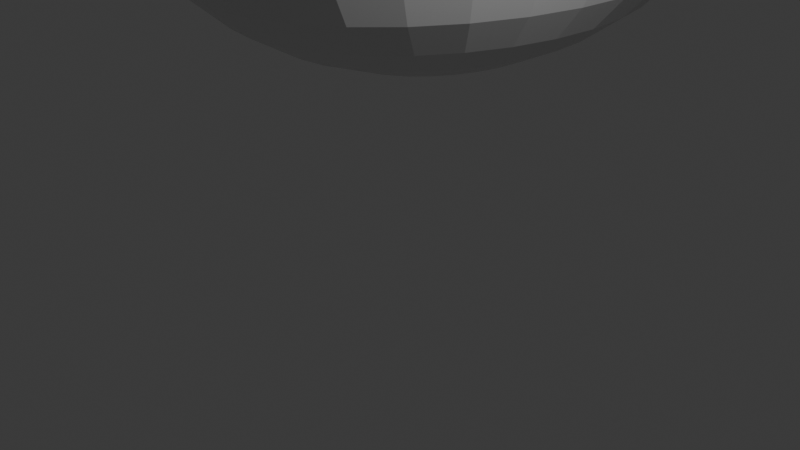 # Source: premek-first.blend  (saved by Blender 5.1.29; exported with 4.5.12 LTS)
import bpy
from mathutils import Matrix  # noqa: F401  (used for matrix-valued properties, if any)

bpy.ops.wm.read_factory_settings(use_empty=True)
scene = bpy.context.scene
scene.name = 'Scene'

# ---- collections
col_collection = bpy.data.collections.new('Collection'); scene.collection.children.link(col_collection)

# ---- materials (node trees are filled in below, after node groups)
mat_material = bpy.data.materials.new('Material')
mat_material.alpha_threshold = 0.0
mat_material.use_backface_culling_lightprobe_volume = False
mat_material.roughness = 0.5
mat_material.line_color = (0.0, 0.0, 0.0, 1.0)

# ---- material node trees
mat_material.use_nodes = True; mat_material.node_tree.nodes.clear()
_N = mat_material.node_tree.nodes; _L = mat_material.node_tree.links
n0 = _N.new('ShaderNodeOutputMaterial'); n0.name = 'Material Output'; n0.location = (200, 100)
n1 = _N.new('ShaderNodeBsdfPrincipled'); n1.name = 'Principled BSDF'; n1.location = (-200, 100)
_L.new(n1.outputs[0], n0.inputs[0])
n0.is_active_output = True

# ---- world
world_world = bpy.data.worlds.new('World'); scene.world = world_world
world_world.use_nodes = True; world_world.node_tree.nodes.clear()
_N = world_world.node_tree.nodes; _L = world_world.node_tree.links
n0 = _N.new('ShaderNodeOutputWorld'); n0.name = 'World Output'; n0.location = (200, 100)
n1 = _N.new('ShaderNodeBackground'); n1.name = 'Background'; n1.location = (-200, 100)
n1.inputs[0].default_value = (0.05088, 0.05088, 0.05088, 1.0)
_L.new(n1.outputs[0], n0.inputs[0])
n0.is_active_output = True
world_world.color = (0.05088, 0.05088, 0.05088)
world_world.sun_shadow_jitter_overblur = 0.0

# ---- cameras
cam_camera = bpy.data.cameras.new('Camera')
cam_camera.clip_end = 100.0
cam_camera.ortho_scale = 7.314

# ---- lights
light_light = bpy.data.lights.new('Light', 'POINT')
light_light.energy = 1000.0
light_light.shadow_soft_size = 0.1

# ---- meshes
me_cube = bpy.data.meshes.new('Cube')
me_cube.from_pydata([(-3.396, 4.11, 0.0), (1.0, 1.0, -1.0), (-1.0, 1.0, 1.0), (-0.5, 0.5, 1.391), (0.0, 1.0, -1.0), (-3.396, 8.068, 1.458), (-3.396, 8.507, 2.025), (-3.396, 8.778, 2.64), (-3.396, 8.87, 3.28), (-3.396, 8.778, 3.92), (-3.396, 6.754, 6.007), (-3.396, 4.11, 6.56), (-3.258, 5.021, 0.06303), (-3.124, 5.897, 0.2497), (-3.002, 6.704, 0.5528), (-2.894, 7.411, 0.9607), (-2.806, 7.992, 1.458), (-2.74, 8.423, 2.025), (-2.7, 8.689, 2.64), (-2.686, 8.778, 3.28), (-2.7, 8.689, 3.92), (-2.74, 8.423, 4.535), (-2.806, 7.992, 5.102), (-2.894, 7.411, 5.599), (-3.002, 6.704, 6.007), (-3.124, 5.897, 6.311), (-3.258, 5.021, 6.497), (-3.124, 4.968, 0.06303), (-2.863, 5.793, 0.2497), (-2.623, 6.553, 0.5528), (-2.412, 7.22, 0.9607), (-2.239, 7.766, 1.458), (-2.11, 8.173, 2.025), (-2.031, 8.423, 2.64), (-2.004, 8.507, 3.28), (-2.031, 8.423, 3.92), (-2.11, 8.173, 4.535), (-2.239, 7.766, 5.102), (-2.412, 7.22, 5.599), (-2.623, 6.553, 6.007), (-2.863, 5.793, 6.311), (-3.124, 4.968, 6.497), (-3.002, 4.882, 0.06303), (-2.623, 5.625, 0.2497), (-2.273, 6.309, 0.5528), (-1.967, 6.909, 0.9607), (-1.716, 7.401, 1.458), (-1.529, 7.766, 2.025), (-1.414, 7.992, 2.64), (-1.375, 8.068, 3.28), (-1.414, 7.992, 3.92), (-1.529, 7.766, 4.535), (-1.716, 7.401, 5.102), (-1.967, 6.909, 5.599), (-2.273, 6.309, 6.007), (-2.623, 5.625, 6.311), (-3.002, 4.882, 6.497), (-2.894, 4.767, 0.06303), (-2.412, 5.398, 0.2497), (-1.967, 5.98, 0.5528), (-1.578, 6.49, 0.9607), (-1.258, 6.909, 1.458), (-1.02, 7.22, 2.025), (-0.8737, 7.411, 2.64), (-0.8243, 7.476, 3.28), (-0.8737, 7.411, 3.92), (-1.02, 7.22, 4.535), (-1.258, 6.909, 5.102), (-1.578, 6.49, 5.599), (-1.967, 5.98, 6.007), (-2.412, 5.398, 6.311), (-2.894, 4.767, 6.497), (-2.806, 4.626, 0.06303), (-2.239, 5.122, 0.2497), (-1.716, 5.579, 0.5528), (-1.258, 5.98, 0.9607), (-0.8816, 6.309, 1.458), (-0.6022, 6.553, 2.025), (-0.4301, 6.704, 2.64), (-0.372, 6.754, 3.28), (-0.4301, 6.704, 3.92), (-0.6022, 6.553, 4.535), (-0.8816, 6.309, 5.102), (-1.258, 5.98, 5.599), (-1.716, 5.579, 6.007), (-2.239, 5.122, 6.311), (-2.806, 4.626, 6.497), (-2.74, 4.466, 0.06303), (-2.11, 4.807, 0.2497), (-1.529, 5.122, 0.5528), (-1.02, 5.398, 0.9607), (-0.6022, 5.625, 1.458), (-0.2917, 5.793, 2.025), (-0.1005, 5.897, 2.64), (-0.03593, 5.932, 3.28), (-0.1005, 5.897, 3.92), (-0.2917, 5.793, 4.535), (-0.6022, 5.625, 5.102), (-1.02, 5.398, 5.599), (-1.529, 5.122, 6.007), (-2.11, 4.807, 6.311), (-2.74, 4.466, 6.497), (-2.7, 4.291, 0.06303), (-2.031, 4.466, 0.2497), (-1.414, 4.626, 0.5528), (-0.8737, 4.767, 0.9607), (-0.4301, 4.882, 1.458), (-0.1005, 4.968, 2.025), (0.1025, 5.021, 2.64), (0.171, 5.039, 3.28), (0.1025, 5.021, 3.92), (-0.1005, 4.968, 4.535), (-0.4301, 4.882, 5.102), (-0.8737, 4.767, 5.599), (-1.414, 4.626, 6.007), (-2.031, 4.466, 6.311), (-2.7, 4.291, 6.497), (-2.686, 4.11, 0.06303), (-2.004, 4.11, 0.2497), (-1.375, 4.11, 0.5528), (-0.8243, 4.11, 0.9607), (-0.372, 4.11, 1.458), (-0.03593, 4.11, 2.025), (0.171, 4.11, 2.64), (0.2409, 4.11, 3.28), (0.171, 4.11, 3.92), (-0.03593, 4.11, 4.535), (-0.372, 4.11, 5.102), (-0.8243, 4.11, 5.599), (-1.375, 4.11, 6.007), (-2.004, 4.11, 6.311), (-2.686, 4.11, 6.497), (-2.7, 3.929, 0.06303), (-2.031, 3.755, 0.2497), (-1.414, 3.594, 0.5528), (-0.8737, 3.454, 0.9607), (-0.4301, 3.338, 1.458), (-0.1005, 3.252, 2.025), (0.1025, 3.2, 2.64), (0.171, 3.182, 3.28), (0.1025, 3.2, 3.92), (-0.1005, 3.252, 4.535), (-0.4301, 3.338, 5.102), (-0.8737, 3.454, 5.599), (-1.414, 3.594, 6.007), (-2.031, 3.755, 6.311), (-2.7, 3.929, 6.497), (-2.74, 3.755, 0.06303), (-2.11, 3.413, 0.2497), (-1.529, 3.098, 0.5528), (-1.02, 2.822, 0.9607), (-0.6022, 2.596, 1.458), (-0.2917, 2.428, 2.025), (-0.1005, 2.324, 2.64), (-0.03593, 2.289, 3.28), (-0.1005, 2.324, 3.92), (-0.2917, 2.428, 4.535), (-0.6022, 2.596, 5.102), (-1.02, 2.822, 5.599), (-1.529, 3.098, 6.007), (-2.11, 3.413, 6.311), (-2.74, 3.755, 6.497), (-2.806, 3.594, 0.06303), (-2.239, 3.098, 0.2497), (-1.716, 2.641, 0.5528), (-1.258, 2.241, 0.9607), (-0.8816, 1.912, 1.458), (-0.6022, 1.667, 2.025), (-0.4301, 1.517, 2.64), (-0.372, 1.466, 3.28), (-0.4301, 1.517, 3.92), (-0.6022, 1.667, 4.535), (-0.8816, 1.912, 5.102), (-1.258, 2.241, 5.599), (-1.716, 2.641, 6.007), (-2.239, 3.098, 6.311), (-2.806, 3.594, 6.497), (-2.894, 3.454, 0.06303), (-2.412, 2.822, 0.2497), (-1.967, 2.241, 0.5528), (-1.578, 1.731, 0.9607), (-1.258, 1.312, 1.458), (-1.02, 1.001, 2.025), (-0.8737, 0.8096, 2.64), (-0.8243, 0.7449, 3.28), (-0.8737, 0.8096, 3.92), (-1.02, 1.001, 4.535), (-1.258, 1.312, 5.102), (-1.578, 1.731, 5.599), (-1.967, 2.241, 6.007), (-2.412, 2.822, 6.311), (-2.894, 3.454, 6.497), (-3.002, 3.338, 0.06303), (-2.623, 2.596, 0.2497), (-2.273, 1.912, 0.5528), (-1.967, 1.312, 0.9607), (-1.716, 0.8199, 1.458), (-1.529, 0.4542, 2.025), (-1.414, 0.229, 2.64), (-1.375, 0.153, 3.28), (-1.414, 0.229, 3.92), (-1.529, 0.4542, 4.535), (-1.716, 0.8199, 5.102), (-1.967, 1.312, 5.599), (-2.273, 1.912, 6.007), (-2.623, 2.596, 6.311), (-3.002, 3.338, 6.497), (-3.124, 3.252, 0.06303), (-2.863, 2.428, 0.2497), (-2.623, 1.667, 0.5528), (-2.412, 1.001, 0.9607), (-2.239, 0.4542, 1.458), (-2.11, 0.0479, 2.025), (-2.031, -0.2023, 2.64), (-2.004, -0.2868, 3.28), (-2.031, -0.2023, 3.92), (-2.11, 0.0479, 4.535), (-2.239, 0.4542, 5.102), (-2.412, 1.001, 5.599), (-2.623, 1.667, 6.007), (-2.863, 2.428, 6.311), (-3.124, 3.252, 6.497), (-3.258, 3.2, 0.06303), (-3.124, 2.324, 0.2497), (-3.002, 1.517, 0.5528), (-2.894, 0.8096, 0.9607), (-2.806, 0.229, 1.458), (-2.74, -0.2023, 2.025), (-2.7, -0.468, 2.64), (-2.686, -0.5576, 3.28), (-2.7, -0.468, 3.92), (-2.74, -0.2023, 4.535), (-2.806, 0.229, 5.102), (-2.894, 0.8096, 5.599), (-3.002, 1.517, 6.007), (-3.124, 2.324, 6.311), (-3.258, 3.2, 6.497), (-3.396, 3.182, 0.06303), (-3.396, 2.289, 0.2497), (-3.396, 1.466, 0.5528), (-3.396, 0.7449, 0.9607), (-3.396, 0.153, 1.458), (-3.396, -0.2868, 2.025), (-3.396, -0.5576, 2.64), (-3.396, -0.6491, 3.28), (-3.396, -0.5576, 3.92), (-3.396, -0.2868, 4.535), (-3.396, 0.153, 5.102), (-3.396, 0.7449, 5.599), (-3.396, 1.466, 6.007), (-3.396, 2.289, 6.311), (-3.396, 3.182, 6.497), (-3.534, 3.2, 0.06303), (-3.667, 2.324, 0.2497), (-3.79, 1.517, 0.5528), (-3.898, 0.8096, 0.9607), (-3.986, 0.229, 1.458), (-4.051, -0.2023, 2.025), (-4.092, -0.468, 2.64), (-4.105, -0.5576, 3.28), (-4.092, -0.468, 3.92), (-4.051, -0.2023, 4.535), (-3.986, 0.229, 5.102), (-3.898, 0.8096, 5.599), (-3.79, 1.517, 6.007), (-3.667, 2.324, 6.311), (-3.534, 3.2, 6.497), (-3.667, 3.252, 0.06303), (-3.929, 2.428, 0.2497), (-4.169, 1.667, 0.5528), (-4.38, 1.001, 0.9607), (-4.553, 0.4542, 1.458), (-4.682, 0.0479, 2.025), (-4.761, -0.2023, 2.64), (-4.788, -0.2868, 3.28), (-4.761, -0.2023, 3.92), (-4.682, 0.0479, 4.535), (-4.553, 0.4542, 5.102), (-4.38, 1.001, 5.599), (-4.169, 1.667, 6.007), (-3.929, 2.428, 6.311), (-3.667, 3.252, 6.497), (-3.79, 3.338, 0.06303), (-4.169, 2.596, 0.2497), (-4.519, 1.912, 0.5528), (-4.825, 1.312, 0.9607), (-5.076, 0.8199, 1.458), (-5.263, 0.4542, 2.025), (-5.378, 0.229, 2.64), (-5.417, 0.153, 3.28), (-5.378, 0.229, 3.92), (-5.263, 0.4542, 4.535), (-5.076, 0.8199, 5.102), (-4.825, 1.312, 5.599), (-4.519, 1.912, 6.007), (-4.169, 2.596, 6.311), (-3.79, 3.338, 6.497), (-3.898, 3.454, 0.06303), (-4.38, 2.822, 0.2497), (-4.825, 2.241, 0.5528), (-5.214, 1.731, 0.9607), (-5.534, 1.312, 1.458), (-5.772, 1.001, 2.025), (-5.918, 0.8096, 2.64), (-5.968, 0.7449, 3.28), (-5.918, 0.8096, 3.92), (-5.772, 1.001, 4.535), (-5.534, 1.312, 5.102), (-5.214, 1.731, 5.599), (-4.825, 2.241, 6.007), (-4.38, 2.822, 6.311), (-3.898, 3.454, 6.497), (-3.986, 3.594, 0.06303), (-4.553, 3.098, 0.2497), (-5.076, 2.641, 0.5528), (-5.534, 2.241, 0.9607), (-5.91, 1.912, 1.458), (-6.19, 1.667, 2.025), (-6.362, 1.517, 2.64), (-6.42, 1.466, 3.28), (-6.362, 1.517, 3.92), (-6.19, 1.667, 4.535), (-5.91, 1.912, 5.102), (-5.534, 2.241, 5.599), (-5.076, 2.641, 6.007), (-4.553, 3.098, 6.311), (-3.986, 3.594, 6.497), (-4.051, 3.755, 0.06303), (-4.682, 3.413, 0.2497), (-5.263, 3.098, 0.5528), (-5.772, 2.822, 0.9607), (-6.19, 2.596, 1.458), (-6.5, 2.428, 2.025), (-6.691, 2.324, 2.64), (-6.756, 2.289, 3.28), (-6.691, 2.324, 3.92), (-6.5, 2.428, 4.535), (-6.19, 2.596, 5.102), (-5.772, 2.822, 5.599), (-5.263, 3.098, 6.007), (-4.682, 3.413, 6.311), (-4.051, 3.755, 6.497), (-4.092, 3.929, 0.06303), (-4.761, 3.755, 0.2497), (-5.378, 3.594, 0.5528), (-5.918, 3.454, 0.9607), (-6.362, 3.338, 1.458), (-6.691, 3.252, 2.025), (-6.894, 3.2, 2.64), (-6.963, 3.182, 3.28), (-6.894, 3.2, 3.92), (-6.691, 3.252, 4.535), (-6.362, 3.338, 5.102), (-5.918, 3.454, 5.599), (-5.378, 3.594, 6.007), (-4.761, 3.755, 6.311), (-4.092, 3.929, 6.497), (-4.105, 4.11, 0.06303), (-4.788, 4.11, 0.2497), (-5.417, 4.11, 0.5528), (-5.968, 4.11, 0.9607), (-6.42, 4.11, 1.458), (-6.756, 4.11, 2.025), (-6.963, 4.11, 2.64), (-7.033, 4.11, 3.28), (-6.963, 4.11, 3.92), (-6.756, 4.11, 4.535), (-6.42, 4.11, 5.102), (-5.968, 4.11, 5.599), (-5.417, 4.11, 6.007), (-4.788, 4.11, 6.311), (-4.105, 4.11, 6.497), (-4.092, 4.291, 0.06303), (-4.761, 4.466, 0.2497), (-5.378, 4.626, 0.5528), (-5.918, 4.767, 0.9607), (-6.362, 4.882, 1.458), (-6.691, 4.968, 2.025), (-6.894, 5.021, 2.64), (-6.963, 5.039, 3.28), (-6.894, 5.021, 3.92), (-6.691, 4.968, 4.535), (-6.362, 4.882, 5.102), (-5.918, 4.767, 5.599), (-5.378, 4.626, 6.007), (-4.761, 4.466, 6.311), (-4.092, 4.291, 6.497), (-4.051, 4.466, 0.06303), (-4.682, 4.807, 0.2497), (-5.263, 5.122, 0.5528), (-5.772, 5.398, 0.9607), (-6.19, 5.625, 1.458), (-6.5, 5.793, 2.025), (-6.691, 5.897, 2.64), (-6.756, 5.932, 3.28), (-6.691, 5.897, 3.92), (-6.5, 5.793, 4.535), (-6.19, 5.625, 5.102), (-5.772, 5.398, 5.599), (-5.263, 5.122, 6.007), (-4.682, 4.807, 6.311), (-4.051, 4.466, 6.497), (-3.986, 4.626, 0.06303), (-4.553, 5.122, 0.2497), (-5.076, 5.579, 0.5528), (-5.534, 5.98, 0.9607), (-5.91, 6.309, 1.458), (-6.19, 6.553, 2.025), (-6.362, 6.704, 2.64), (-6.42, 6.754, 3.28), (-6.362, 6.704, 3.92), (-6.19, 6.553, 4.535), (-5.91, 6.309, 5.102), (-5.534, 5.98, 5.599), (-5.076, 5.579, 6.007), (-4.553, 5.122, 6.311), (-3.986, 4.626, 6.497), (-3.898, 4.767, 0.06303), (-4.38, 5.398, 0.2497), (-4.825, 5.98, 0.5528), (-5.214, 6.49, 0.9607), (-5.534, 6.909, 1.458), (-5.772, 7.22, 2.025), (-5.918, 7.411, 2.64), (-5.968, 7.476, 3.28), (-5.918, 7.411, 3.92), (-5.772, 7.22, 4.535), (-5.534, 6.909, 5.102), (-5.214, 6.49, 5.599), (-4.825, 5.98, 6.007), (-4.38, 5.398, 6.311), (-3.898, 4.767, 6.497), (-3.79, 4.882, 0.06303), (-4.169, 5.625, 0.2497), (-4.519, 6.309, 0.5528), (-4.825, 6.909, 0.9607), (-5.076, 7.401, 1.458), (-5.263, 7.766, 2.025), (-5.378, 7.992, 2.64), (-5.417, 8.068, 3.28), (-5.378, 7.992, 3.92), (-5.263, 7.766, 4.535), (-5.076, 7.401, 5.102), (-4.825, 6.909, 5.599), (-4.519, 6.309, 6.007), (-4.169, 5.625, 6.311), (-3.79, 4.882, 6.497), (-3.667, 4.968, 0.06303), (-3.929, 5.793, 0.2497), (-4.169, 6.553, 0.5528), (-4.38, 7.22, 0.9607), (-4.553, 7.766, 1.458), (-4.682, 8.173, 2.025), (-4.761, 8.423, 2.64), (-4.788, 8.507, 3.28), (-4.761, 8.423, 3.92), (-4.682, 8.173, 4.535), (-4.553, 7.766, 5.102), (-4.38, 7.22, 5.599), (-4.169, 6.553, 6.007), (-3.929, 5.793, 6.311), (-3.667, 4.968, 6.497), (-3.534, 5.021, 0.06303), (-3.667, 5.897, 0.2497), (-3.79, 6.704, 0.5528), (-3.898, 7.411, 0.9607), (-3.986, 7.992, 1.458), (-4.051, 8.423, 2.025), (-4.092, 8.689, 2.64), (-4.105, 8.778, 3.28), (-4.092, 8.689, 3.92), (-4.051, 8.423, 4.535), (-3.986, 7.992, 5.102), (-3.898, 7.411, 5.599), (-3.79, 6.704, 6.007), (-3.667, 5.897, 6.311), (-3.534, 5.021, 6.497), (-3.396, 5.039, 0.06303), (-3.396, 5.932, 0.2497), (-3.396, 6.754, 0.5528), (-3.396, 7.476, 0.9607), (-3.396, 8.507, 4.535), (-3.396, 8.068, 5.102), (-3.396, 7.476, 5.599), (-3.396, 5.932, 6.311), (-3.396, 5.039, 6.497), (8.193, -0.471, 22.94), (8.153, -0.6452, 22.94), (-6.055, -11.06, 32.55), (-3.361, 10.23, 9.947), (-3.499, 10.24, 9.947), (-3.228, 10.17, 9.947), (-16.36, 1.554, 17.94), (-16.25, 1.438, 17.94), (-16.16, 1.297, 17.94), (-16.1, 1.137, 17.94), (8.193, -0.1087, 22.94), (8.207, -0.2899, 22.94), (8.087, -0.8057, 22.94), (7.999, -0.9464, 22.94), (7.891, -1.062, 22.94), (7.769, -1.148, 22.94), (7.636, -1.201, 22.94), (-14.97, -5.378, 24.07), (-15.11, -5.36, 24.07), (-15.24, -5.307, 24.07), (-15.37, -5.222, 24.07), (-15.47, -5.106, 24.07), (-15.56, -4.965, 24.07), (-15.63, -4.805, 24.07), (-15.67, -4.631, 24.07), (-15.68, -4.45, 24.07), (-4.195, 9.498, 9.947), (-4.155, 9.672, 9.947), (-4.089, 9.832, 9.947), (-17.47, 0.3435, 15.49), (-3.893, 10.09, 9.947), (-3.771, 10.17, 9.947), (-3.638, 10.23, 9.947), (-3.247, 7.08, 7.396), (-2.853, 7.852, 7.333), (7.646, 2.68, 23.84), (-16.21, 4.523, 18.78), (-17.62, -14.74, 36.24), (-5.461, 2.499, 21.53), (-5.6, 2.517, 21.53), (-16.16, 4.076, 18.45), (-6.296, 1.769, 21.53), (-6.255, 1.943, 21.53), (-6.19, 2.104, 21.53), (-5.994, 2.36, 21.53), (-5.871, 2.446, 21.53), (-5.738, 2.499, 21.53), (-1.709, -1.41, 24.91), (-1.533, -1.414, 24.96), (-1.363, -1.476, 25.07), (-1.207, -1.594, 25.22), (-1.07, -1.763, 25.42), (4.017, 1.789, 21.48), (-0.8742, -2.227, 25.9), (-0.8228, -2.504, 26.17), (-0.8201, -4.447, 29.33), (-0.8228, -3.096, 26.72), (-0.8742, -3.389, 26.97), (2.1, -2.953, 27.45), (-1.07, -3.909, 27.4), (-1.207, -4.118, 27.55), (-1.363, -4.28, 27.65), (-1.533, -4.391, 27.71), (-1.709, -4.446, 27.71), (-1.885, -4.442, 27.65), (-2.054, -4.38, 27.55), (-2.211, -4.262, 27.39), (-2.348, -4.093, 27.2), (-2.46, -3.879, 26.97), (-2.543, -3.629, 26.71), (-10.91, -5.932, 26.89), (-2.612, -3.058, 26.17), (-2.595, -2.759, 25.9), (-2.543, -2.467, 25.64), (-2.46, -2.193, 25.41), (-2.348, -1.947, 25.22), (-2.211, -1.738, 25.07), (-2.054, -1.575, 24.96), (-1.885, -1.465, 24.91), (-4.991, 6.834, 36.05), (-13.67, 28.58, 7.208), (-12.81, 28.5, 7.208), (-11.98, 28.23, 7.208), (-11.22, 27.8, 7.208), (-10.55, 27.22, 7.208), (-9.996, 26.52, 7.208), (-9.587, 25.72, 7.208), (-9.336, 24.84, 7.208), (-9.251, 23.94, 7.208), (-9.336, 23.03, 7.208), (-9.587, 22.16, 7.208), (-9.996, 21.36, 7.208), (-10.55, 20.65, 7.208), (-11.22, 20.07, 7.208), (-11.98, 19.64, 7.208), (-12.81, 19.38, 7.208), (-13.67, 19.29, 7.208), (-14.54, 19.38, 7.208), (-15.37, 19.64, 7.208), (-16.13, 20.07, 7.208), (-16.8, 20.65, 7.208), (-17.35, 21.36, 7.208), (-17.76, 22.16, 7.208), (-18.01, 23.03, 7.208), (-18.1, 23.94, 7.208), (-18.01, 24.84, 7.208), (-17.76, 25.72, 7.208), (-17.35, 26.52, 7.208), (-16.8, 27.22, 7.208), (-16.13, 27.8, 7.208), (-15.37, 28.23, 7.208), (-14.54, 28.5, 7.208), (-13.67, 23.94, 41.93), (-39.95, 21.44, -0.1507), (-39.04, 9.448, 7.208), (-39.02, 9.447, 7.208), (-39.0, 9.445, 7.208), (-38.99, 9.442, 7.208), (-38.97, 9.437, 7.208), (-38.95, 9.431, 7.208), (-38.93, 9.423, 7.208), (-38.91, 9.414, 7.208), (-38.9, 9.404, 7.208), (-38.88, 9.393, 7.208), (-38.86, 9.38, 7.208), (-38.85, 9.366, 7.208), (-38.83, 9.351, 7.208), (-38.82, 9.335, 7.208), (-38.8, 9.318, 7.208), (-38.79, 9.299, 7.208), (-38.78, 9.28, 7.208), (-38.76, 9.26, 7.208), (-38.75, 9.239, 7.208), (-38.74, 9.217, 7.208), (-38.73, 9.194, 7.208), (-38.72, 9.171, 7.208), (-38.71, 9.147, 7.208), (-38.71, 9.122, 7.208), (-38.7, 9.097, 7.208), (-38.7, 9.072, 7.208), (-31.17, 37.77, -0.9502), (-27.99, 16.02, 14.26), (-38.69, 8.994, 7.208), (-38.68, 8.967, 7.208), (-38.68, 8.941, 7.208), (-38.68, 8.914, 7.208), (-38.69, 8.888, 7.208), (-38.69, 8.861, 7.208), (-38.69, 8.835, 7.208), (-38.7, 8.809, 7.208), (-38.7, 8.784, 7.208), (-38.71, 8.759, 7.208), (-38.71, 8.734, 7.208), (-38.72, 8.71, 7.208), (-38.73, 8.687, 7.208), (-38.74, 8.664, 7.208), (-38.75, 8.642, 7.208), (-38.76, 8.621, 7.208), (-38.78, 8.601, 7.208), (-38.79, 8.582, 7.208), (-38.8, 8.564, 7.208), (-38.82, 8.546, 7.208), (-38.83, 8.53, 7.208), (-38.85, 8.515, 7.208), (-38.86, 8.501, 7.208), (-38.88, 8.489, 7.208), (-38.9, 8.477, 7.208), (-38.91, 8.467, 7.208), (-38.93, 8.458, 7.208), (-38.95, 8.451, 7.208), (-38.97, 8.444, 7.208), (-38.99, 8.44, 7.208), (-39.0, 8.436, 7.208), (-39.02, 8.434, 7.208), (-39.04, 8.433, 7.208), (-39.06, 8.434, 7.208), (-39.08, 8.436, 7.208), (-39.1, 8.44, 7.208), (-39.12, 8.444, 7.208), (-39.14, 8.451, 7.208), (-39.15, 8.458, 7.208), (-39.17, 8.467, 7.208), (-55.2, -18.37, 5.679), (-39.21, 8.489, 7.208), (-39.22, 8.501, 7.208), (-39.24, 8.515, 7.208), (-39.25, 8.53, 7.208), (-39.27, 8.546, 7.208), (-39.28, 8.564, 7.208), (-32.7, 3.869, 16.53), (-39.31, 8.601, 7.208), (-39.32, 8.621, 7.208), (-39.33, 8.642, 7.208), (-39.34, 8.664, 7.208), (-39.35, 8.687, 7.208), (-39.36, 8.71, 7.208), (-39.37, 8.734, 7.208), (-39.38, 8.759, 7.208), (-39.38, 8.784, 7.208), (-55.61, -1.948, -3.397), (-39.39, 8.835, 7.208), (-39.4, 8.861, 7.208), (-39.4, 8.888, 7.208), (-39.4, 8.914, 7.208), (-39.4, 8.941, 7.208), (-39.4, 8.967, 7.208), (-39.4, 8.994, 7.208), (-39.4, 9.02, 7.208), (-39.39, 9.046, 7.208), (-39.39, 9.072, 7.208), (-39.38, 9.097, 7.208), (-39.38, 9.122, 7.208), (-39.37, 9.147, 7.208), (-39.36, 9.171, 7.208), (-39.35, 9.194, 7.208), (-39.34, 9.217, 7.208), (-39.33, 9.239, 7.208), (-39.32, 9.26, 7.208), (-39.31, 9.28, 7.208), (-39.3, 9.299, 7.208), (-36.86, 14.41, 6.874), (-39.27, 9.335, 7.208), (-39.25, 9.351, 7.208), (-39.24, 9.366, 7.208), (-39.22, 9.38, 7.208), (-39.21, 9.393, 7.208), (-39.19, 9.404, 7.208), (-39.17, 9.414, 7.208), (-39.15, 9.423, 7.208), (-39.14, 9.431, 7.208), (-39.12, 9.437, 7.208), (-39.1, 9.442, 7.208), (-39.08, 9.445, 7.208), (-54.38, 12.97, 26.72), (-39.06, 9.447, 7.208), (-51.29, 5.938, 33.75)], [(2, 4), (1, 4)], [(484, 485, 26, 25), (477, 478, 13, 12), (6, 7, 18, 17), (478, 479, 14, 13), (479, 480, 15, 14), (8, 9, 20, 19), (481, 482, 22, 21), (0, 477, 12), (9, 481, 21, 20), (21, 22, 37, 36), (10, 484, 25, 24), (7, 8, 19, 18), (485, 11, 26), (483, 10, 24, 23), (480, 5, 16, 15), (482, 483, 23, 22), (5, 6, 17, 16), (17, 18, 33, 32), (19, 20, 35, 34), (25, 26, 41, 40), (22, 23, 38, 37), (16, 17, 32, 31), (24, 25, 40, 39), (15, 16, 31, 30), (23, 24, 39, 38), (18, 19, 34, 33), (0, 12, 27), (12, 13, 28, 27), (20, 21, 36, 35), (14, 15, 30, 29), (13, 14, 29, 28), (26, 11, 41), (37, 38, 53, 52), (39, 40, 55, 54), (31, 32, 47, 46), (33, 34, 49, 48), (38, 39, 54, 53), (41, 11, 56), (35, 36, 51, 50), (30, 31, 46, 45), (36, 37, 52, 51), (29, 30, 45, 44), (27, 28, 43, 42), (34, 35, 50, 49), (32, 33, 48, 47), (0, 27, 42), (40, 41, 56, 55), (28, 29, 44, 43), (51, 52, 67, 66), (44, 45, 60, 59), (42, 43, 58, 57), (49, 50, 65, 64), (47, 48, 63, 62), (0, 42, 57), (55, 56, 71, 70), (43, 44, 59, 58), (52, 53, 68, 67), (54, 55, 70, 69), (46, 47, 62, 61), (48, 49, 64, 63), (53, 54, 69, 68), (56, 11, 71), (50, 51, 66, 65), (45, 46, 61, 60), (69, 70, 85, 84), (61, 62, 77, 76), (63, 64, 79, 78), (68, 69, 84, 83), (71, 11, 86), (65, 66, 81, 80), (60, 61, 76, 75), (66, 67, 82, 81), (59, 60, 75, 74), (57, 58, 73, 72), (64, 65, 80, 79), (62, 63, 78, 77), (0, 57, 72), (70, 71, 86, 85), (58, 59, 74, 73), (67, 68, 83, 82), (74, 75, 90, 89), (72, 73, 88, 87), (79, 80, 95, 94), (77, 78, 93, 92), (0, 72, 87), (85, 86, 101, 100), (73, 74, 89, 88), (82, 83, 98, 97), (84, 85, 100, 99), (76, 77, 92, 91), (78, 79, 94, 93), (83, 84, 99, 98), (86, 11, 101), (80, 81, 96, 95), (75, 76, 91, 90), (81, 82, 97, 96), (91, 92, 107, 106), (93, 94, 109, 108), (98, 99, 114, 113), (101, 11, 116), (95, 96, 111, 110), (90, 91, 106, 105), (96, 97, 112, 111), (89, 90, 105, 104), (87, 88, 103, 102), (94, 95, 110, 109), (92, 93, 108, 107), (0, 87, 102), (100, 101, 116, 115), (88, 89, 104, 103), (97, 98, 113, 112), (99, 100, 115, 114), (109, 110, 125, 124), (107, 108, 123, 122), (0, 102, 117), (115, 116, 131, 130), (103, 104, 119, 118), (112, 113, 128, 127), (114, 115, 130, 129), (106, 107, 122, 121), (108, 109, 124, 123), (113, 114, 129, 128), (116, 11, 131), (110, 111, 126, 125), (105, 106, 121, 120), (111, 112, 127, 126), (104, 105, 120, 119), (102, 103, 118, 117), (123, 124, 139, 138), (128, 129, 144, 143), (131, 11, 146), (125, 126, 141, 140), (120, 121, 136, 135), (126, 127, 142, 141), (119, 120, 135, 134), (117, 118, 133, 132), (124, 125, 140, 139), (122, 123, 138, 137), (0, 117, 132), (130, 131, 146, 145), (118, 119, 134, 133), (127, 128, 143, 142), (129, 130, 145, 144), (121, 122, 137, 136), (0, 132, 147), (145, 146, 161, 160), (133, 134, 149, 148), (142, 143, 158, 157), (144, 145, 160, 159), (136, 137, 152, 151), (138, 139, 154, 153), (143, 144, 159, 158), (11, 431, 515, 488), (140, 141, 156, 155), (135, 136, 151, 150), (141, 142, 157, 156), (134, 135, 150, 149), (132, 133, 148, 147), (139, 140, 155, 154), (137, 138, 153, 152), (161, 11, 176), (155, 156, 171, 170), (150, 151, 166, 165), (156, 157, 172, 171), (149, 150, 165, 164), (147, 148, 163, 162), (154, 155, 170, 169), (152, 153, 168, 167), (0, 147, 162), (160, 161, 176, 175), (148, 149, 164, 163), (157, 158, 173, 172), (159, 160, 175, 174), (151, 152, 167, 166), (153, 154, 169, 168), (158, 159, 174, 173), (175, 176, 191, 190), (163, 164, 179, 178), (172, 173, 188, 187), (174, 175, 190, 189), (166, 167, 182, 181), (168, 169, 184, 183), (173, 174, 189, 188), (176, 11, 191), (170, 171, 186, 185), (165, 166, 181, 180), (171, 172, 187, 186), (164, 165, 180, 179), (162, 163, 178, 177), (169, 170, 185, 184), (167, 168, 183, 182), (0, 162, 177), (185, 186, 201, 200), (180, 181, 196, 195), (186, 187, 202, 201), (179, 180, 195, 194), (177, 178, 193, 192), (184, 185, 200, 199), (182, 183, 198, 197), (0, 177, 192), (190, 191, 206, 205), (178, 179, 194, 193), (187, 188, 203, 202), (189, 190, 205, 204), (181, 182, 197, 196), (183, 184, 199, 198), (188, 189, 204, 203), (191, 11, 206), (193, 194, 209, 208), (202, 203, 218, 217), (204, 205, 220, 219), (196, 197, 212, 211), (198, 199, 214, 213), (203, 204, 219, 218), (206, 11, 221), (200, 201, 216, 215), (195, 196, 211, 210), (201, 202, 217, 216), (194, 195, 210, 209), (192, 193, 208, 207), (199, 200, 215, 214), (197, 198, 213, 212), (0, 192, 207), (205, 206, 221, 220), (210, 211, 226, 225), (216, 217, 232, 231), (209, 210, 225, 224), (207, 208, 223, 222), (214, 215, 230, 229), (212, 213, 228, 227), (0, 207, 222), (220, 221, 236, 235), (208, 209, 224, 223), (217, 218, 233, 232), (219, 220, 235, 234), (211, 212, 227, 226), (213, 214, 229, 228), (218, 219, 234, 233), (221, 11, 236), (215, 216, 231, 230), (232, 233, 248, 247), (234, 235, 250, 249), (226, 227, 242, 241), (228, 229, 244, 243), (233, 234, 249, 248), (236, 11, 251), (230, 231, 246, 245), (225, 226, 241, 240), (231, 232, 247, 246), (224, 225, 240, 239), (222, 223, 238, 237), (229, 230, 245, 244), (227, 228, 243, 242), (0, 222, 237), (235, 236, 251, 250), (223, 224, 239, 238), (246, 247, 262, 261), (239, 240, 255, 254), (237, 238, 253, 252), (244, 245, 260, 259), (242, 243, 258, 257), (0, 237, 252), (250, 251, 266, 265), (238, 239, 254, 253), (247, 248, 263, 262), (249, 250, 265, 264), (241, 242, 257, 256), (243, 244, 259, 258), (248, 249, 264, 263), (251, 11, 266), (245, 246, 261, 260), (240, 241, 256, 255), (264, 265, 280, 279), (256, 257, 272, 271), (258, 259, 274, 273), (263, 264, 279, 278), (266, 11, 281), (260, 261, 276, 275), (255, 256, 271, 270), (261, 262, 277, 276), (254, 255, 270, 269), (252, 253, 268, 267), (259, 260, 275, 274), (257, 258, 273, 272), (0, 252, 267), (265, 266, 281, 280), (253, 254, 269, 268), (262, 263, 278, 277), (267, 268, 283, 282), (274, 275, 290, 289), (272, 273, 288, 287), (0, 267, 282), (280, 281, 296, 295), (268, 269, 284, 283), (277, 278, 293, 292), (279, 280, 295, 294), (271, 272, 287, 286), (273, 274, 289, 288), (278, 279, 294, 293), (281, 11, 296), (275, 276, 291, 290), (270, 271, 286, 285), (276, 277, 292, 291), (269, 270, 285, 284), (288, 289, 304, 303), (293, 294, 309, 308), (296, 11, 311), (290, 291, 306, 305), (285, 286, 301, 300), (291, 292, 307, 306), (284, 285, 300, 299), (282, 283, 298, 297), (289, 290, 305, 304), (287, 288, 303, 302), (0, 282, 297), (295, 296, 311, 310), (283, 284, 299, 298), (292, 293, 308, 307), (294, 295, 310, 309), (286, 287, 302, 301), (302, 303, 318, 317), (0, 297, 312), (310, 311, 326, 325), (298, 299, 314, 313), (307, 308, 323, 322), (309, 310, 325, 324), (301, 302, 317, 316), (303, 304, 319, 318), (308, 309, 324, 323), (311, 11, 326), (305, 306, 321, 320), (300, 301, 316, 315), (306, 307, 322, 321), (299, 300, 315, 314), (297, 298, 313, 312), (304, 305, 320, 319), (323, 324, 339, 338), (326, 11, 341), (320, 321, 336, 335), (315, 316, 331, 330), (321, 322, 337, 336), (314, 315, 330, 329), (312, 313, 328, 327), (319, 320, 335, 334), (317, 318, 333, 332), (0, 312, 327), (325, 326, 341, 340), (313, 314, 329, 328), (322, 323, 338, 337), (324, 325, 340, 339), (316, 317, 332, 331), (318, 319, 334, 333), (0, 327, 342), (340, 341, 356, 355), (328, 329, 344, 343), (337, 338, 353, 352), (339, 340, 355, 354), (331, 332, 347, 346), (333, 334, 349, 348), (338, 339, 354, 353), (341, 11, 356), (335, 336, 351, 350), (330, 331, 346, 345), (336, 337, 352, 351), (329, 330, 345, 344), (327, 328, 343, 342), (334, 335, 350, 349), (332, 333, 348, 347), (356, 11, 371), (350, 351, 366, 365), (345, 346, 361, 360), (351, 352, 367, 366), (344, 345, 360, 359), (342, 343, 358, 357), (349, 350, 365, 364), (347, 348, 363, 362), (0, 342, 357), (355, 356, 371, 370), (343, 344, 359, 358), (352, 353, 368, 367), (354, 355, 370, 369), (346, 347, 362, 361), (348, 349, 364, 363), (353, 354, 369, 368), (370, 371, 386, 385), (358, 359, 374, 373), (367, 368, 383, 382), (369, 370, 385, 384), (361, 362, 377, 376), (363, 364, 379, 378), (368, 369, 384, 383), (371, 11, 386), (365, 366, 381, 380), (360, 361, 376, 375), (366, 367, 382, 381), (359, 360, 375, 374), (357, 358, 373, 372), (364, 365, 380, 379), (362, 363, 378, 377), (0, 357, 372), (380, 381, 396, 395), (375, 376, 391, 390), (381, 382, 397, 396), (374, 375, 390, 389), (372, 373, 388, 387), (379, 380, 395, 394), (377, 378, 393, 392), (0, 372, 387), (385, 386, 401, 400), (373, 374, 389, 388), (382, 383, 398, 397), (384, 385, 400, 399), (376, 377, 392, 391), (378, 379, 394, 393), (383, 384, 399, 398), (386, 11, 401), (388, 389, 404, 403), (397, 398, 413, 412), (399, 400, 415, 414), (391, 392, 407, 406), (393, 394, 409, 408), (398, 399, 414, 413), (401, 11, 416), (395, 396, 411, 410), (390, 391, 406, 405), (396, 397, 412, 411), (389, 390, 405, 404), (387, 388, 403, 402), (394, 395, 410, 409), (392, 393, 408, 407), (0, 387, 402), (400, 401, 416, 415), (405, 406, 421, 420), (411, 412, 427, 426), (404, 405, 420, 419), (402, 403, 418, 417), (409, 410, 425, 424), (407, 408, 423, 422), (0, 402, 417), (415, 416, 431, 430), (403, 404, 419, 418), (412, 413, 428, 427), (414, 415, 430, 429), (406, 407, 422, 421), (408, 409, 424, 423), (413, 414, 429, 428), (416, 11, 431), (410, 411, 426, 425), (429, 430, 445, 444), (421, 422, 437, 436), (423, 424, 439, 438), (428, 429, 444, 443), (431, 11, 446), (425, 426, 441, 440), (420, 421, 436, 435), (426, 427, 442, 441), (419, 420, 435, 434), (417, 418, 433, 432), (424, 425, 440, 439), (422, 423, 438, 437), (0, 417, 432), (430, 431, 446, 445), (418, 419, 434, 433), (427, 428, 443, 442), (434, 435, 450, 449), (432, 433, 448, 447), (439, 440, 455, 454), (437, 438, 453, 452), (0, 432, 447), (445, 446, 461, 460), (433, 434, 449, 448), (442, 443, 458, 457), (444, 445, 460, 459), (436, 437, 452, 451), (438, 439, 454, 453), (443, 444, 459, 458), (446, 11, 461), (440, 441, 456, 455), (435, 436, 451, 450), (441, 442, 457, 456), (451, 452, 467, 466), (453, 454, 469, 468), (458, 459, 474, 473), (461, 11, 476), (455, 456, 471, 470), (450, 451, 466, 465), (456, 457, 472, 471), (449, 450, 465, 464), (447, 448, 463, 462), (454, 455, 470, 469), (452, 453, 468, 467), (0, 447, 462), (460, 461, 476, 475), (448, 449, 464, 463), (457, 458, 473, 472), (459, 460, 475, 474), (469, 470, 9, 8), (467, 468, 7, 6), (0, 462, 477), (475, 476, 485, 484), (463, 464, 479, 478), (472, 473, 483, 482), (474, 475, 484, 10), (466, 467, 6, 5), (468, 469, 8, 7), (473, 474, 10, 483), (476, 11, 485), (470, 471, 481, 9), (465, 466, 5, 480), (471, 472, 482, 481), (464, 465, 480, 479), (462, 463, 478, 477), (486, 488, 487), (11, 131, 497, 488), (11, 236, 502, 488), (11, 26, 489, 488), (11, 341, 509, 488), (11, 41, 491, 488), (11, 446, 516, 488), (146, 11, 488, 486), (11, 251, 503, 488), (161, 146, 486, 487), (11, 356, 510, 488), (11, 56, 520, 519), (11, 461, 517, 488), (485, 11, 488, 490), (11, 161, 487, 488), (11, 266, 504, 488), (11, 371, 511, 488), (11, 71, 493, 488), (11, 476, 518, 488), (11, 176, 498, 488), (11, 281, 505, 488), (11, 386, 512, 488), (11, 86, 494, 488), (11, 191, 499, 488), (11, 296, 506, 488), (11, 401, 513, 488), (11, 101, 495, 488), (11, 206, 500, 488), (11, 311, 507, 488), (11, 416, 514, 488), (11, 116, 496, 488), (11, 221, 501, 488), (11, 326, 508, 488), (519, 520, 522, 521), (488, 11, 519, 521), (56, 492, 522, 520), (492, 488, 521, 522), (488, 518, 532, 523), (490, 488, 523, 525), (488, 512, 527, 523), (488, 516, 530, 523), (488, 491, 526, 523), (488, 513, 528, 523), (488, 517, 531, 523), (488, 514, 529, 523), (488, 489, 524, 523), (533, 565, 534), (534, 565, 535), (535, 565, 536), (536, 565, 537), (537, 565, 538), (538, 565, 539), (539, 565, 540), (540, 565, 541), (541, 565, 542), (542, 565, 543), (543, 565, 544), (544, 565, 545), (545, 565, 546), (546, 565, 547), (547, 565, 548), (548, 565, 549), (549, 565, 550), (550, 565, 551), (551, 565, 552), (552, 565, 553), (553, 565, 554), (554, 565, 555), (555, 565, 556), (556, 565, 557), (557, 565, 558), (558, 565, 559), (559, 565, 560), (560, 565, 561), (561, 565, 562), (562, 565, 563), (533, 534, 535, 536, 537, 538, 539, 540, 541, 542, 543, 544, 545, 546, 547, 548, 549, 550, 551, 552, 553, 554, 555, 556, 557, 558, 559, 560, 561, 562, 563, 564), (563, 565, 564), (564, 565, 533), (566, 598, 567), (567, 598, 568), (568, 598, 569), (569, 598, 570), (570, 598, 571), (571, 598, 572), (572, 598, 573), (573, 598, 574), (574, 598, 575), (575, 598, 576), (576, 598, 577), (577, 598, 578), (578, 598, 579), (579, 598, 580), (580, 598, 581), (581, 598, 582), (582, 598, 583), (583, 598, 584), (584, 598, 585), (585, 598, 586), (586, 598, 587), (587, 598, 588), (588, 598, 589), (589, 598, 590), (590, 598, 591), (591, 598, 592), (592, 598, 593), (593, 598, 594), (594, 598, 595), (595, 598, 596), (566, 567, 568, 569, 570, 571, 572, 573, 574, 575, 576, 577, 578, 579, 580, 581, 582, 583, 584, 585, 586, 587, 588, 589, 590, 591, 592, 593, 594, 595, 596, 597), (596, 598, 597), (597, 598, 566), (600, 721, 601), (601, 721, 602), (602, 721, 603), (603, 721, 604), (604, 721, 605), (605, 721, 606), (606, 721, 607), (607, 721, 608), (608, 721, 609), (609, 721, 610), (610, 721, 611), (611, 721, 612), (612, 721, 613), (613, 721, 614), (614, 721, 615), (615, 721, 616), (616, 721, 617), (617, 721, 618), (618, 721, 619), (619, 721, 620), (620, 721, 621), (621, 721, 622), (622, 721, 623), (623, 721, 624), (624, 721, 625), (625, 721, 626), (626, 721, 627), (627, 721, 628), (628, 721, 629), (629, 721, 630), (630, 721, 631), (631, 721, 632), (632, 721, 633), (633, 721, 634), (634, 721, 635), (635, 721, 636), (636, 721, 637), (637, 721, 638), (638, 721, 639), (639, 721, 640), (640, 721, 641), (641, 721, 642), (642, 721, 643), (643, 721, 644), (644, 721, 645), (645, 721, 646), (646, 721, 647), (647, 721, 648), (648, 721, 649), (649, 721, 650), (650, 721, 651), (651, 721, 652), (652, 721, 653), (653, 721, 654), (654, 721, 655), (655, 721, 656), (656, 721, 657), (657, 721, 658), (658, 721, 659), (659, 721, 660), (660, 721, 661), (661, 721, 662), (662, 721, 663), (663, 721, 664), (664, 721, 665), (665, 721, 666), (666, 721, 667), (667, 721, 668), (668, 721, 669), (669, 721, 670), (670, 721, 671), (671, 721, 672), (672, 721, 673), (673, 721, 674), (674, 721, 675), (675, 721, 676), (676, 721, 677), (677, 721, 678), (678, 721, 679), (679, 721, 680), (680, 721, 681), (681, 721, 682), (682, 721, 683), (683, 721, 684), (684, 721, 685), (685, 721, 686), (686, 721, 687), (687, 721, 688), (688, 721, 689), (689, 721, 690), (690, 721, 691), (691, 721, 692), (692, 721, 693), (693, 721, 694), (694, 721, 695), (695, 721, 696), (696, 721, 697), (697, 721, 698), (698, 721, 699), (699, 721, 700), (700, 721, 701), (701, 721, 702), (702, 721, 703), (703, 721, 704), (704, 721, 705), (705, 721, 706), (706, 721, 707), (707, 721, 708), (708, 721, 709), (709, 721, 710), (710, 721, 711), (711, 721, 712), (712, 721, 713), (713, 721, 714), (714, 721, 715), (715, 721, 716), (716, 721, 717), (717, 721, 718), (721, 706, 599, 719), (600, 601, 602, 603, 604, 605, 606, 607, 608, 609, 610, 611, 612, 613, 614, 615, 616, 617, 618, 619, 620, 621, 622, 623, 624, 625, 626, 627, 628, 629, 630, 631, 632, 633, 634, 635, 636, 637, 638, 639, 640, 641, 642, 643, 644, 645, 646, 647, 648, 649, 650, 651, 652, 653, 654, 655, 656, 657, 658, 659, 660, 661, 662, 663, 664, 665, 666, 667, 668, 669, 670, 671, 672, 673, 674, 675, 676, 677, 678, 679, 680, 681, 682, 683, 684, 685, 686, 687, 688, 689, 690, 691, 692, 693, 694, 695, 696, 697, 698, 699, 700, 701, 702, 703, 704, 705, 706, 707, 708, 709, 710, 711, 712, 713, 714, 715, 716, 717, 718, 720), (718, 721, 720), (720, 721, 600)])
_uv = me_cube.uv_layers.new(name='UVMap')
_uv.uv.foreach_set('vector', [0.75, 0.875, 0.75, 0.9375, 0.7188, 0.9375, 0.7188, 0.875, 0.75, 0.0625, 0.75, 0.125, 0.7188, 0.125, 0.7188, 0.0625, 0.75, 0.375, 0.75, 0.4375, 0.7188, 0.4375, 0.7188, 0.375, 0.75, 0.125, 0.75, 0.1875, 0.7188, 0.1875, 0.7188, 0.125, 0.75, 0.1875, 0.75, 0.25, 0.7188, 0.25, 0.7188, 0.1875, 0.75, 0.5, 0.75, 0.5625, 0.7188, 0.5625, 0.7188, 0.5, 0.75, 0.625, 0.75, 0.6875, 0.7188, 0.6875, 0.7188, 0.625, 0.7344, 0.0, 0.75, 0.0625, 0.7188, 0.0625, 0.75, 0.5625, 0.75, 0.625, 0.7188, 0.625, 0.7188, 0.5625, 0.7188, 0.625, 0.7188, 0.6875, 0.6875, 0.6875, 0.6875, 0.625, 0.75, 0.8125, 0.75, 0.875, 0.7188, 0.875, 0.7188, 0.8125, 0.75, 0.4375, 0.75, 0.5, 0.7188, 0.5, 0.7188, 0.4375, 0.75, 0.9375, 0.7344, 1.0, 0.7188, 0.9375, 0.75, 0.75, 0.75, 0.8125, 0.7188, 0.8125, 0.7188, 0.75, 0.75, 0.25, 0.75, 0.3125, 0.7188, 0.3125, 0.7188, 0.25, 0.75, 0.6875, 0.75, 0.75, 0.7188, 0.75, 0.7188, 0.6875, 0.75, 0.3125, 0.75, 0.375, 0.7188, 0.375, 0.7188, 0.3125, 0.7188, 0.375, 0.7188, 0.4375, 0.6875, 0.4375, 0.6875, 0.375, 0.7188, 0.5, 0.7188, 0.5625, 0.6875, 0.5625, 0.6875, 0.5, 0.7188, 0.875, 0.7188, 0.9375, 0.6875, 0.9375, 0.6875, 0.875, 0.7188, 0.6875, 0.7188, 0.75, 0.6875, 0.75, 0.6875, 0.6875, 0.7188, 0.3125, 0.7188, 0.375, 0.6875, 0.375, 0.6875, 0.3125, 0.7188, 0.8125, 0.7188, 0.875, 0.6875, 0.875, 0.6875, 0.8125, 0.7188, 0.25, 0.7188, 0.3125, 0.6875, 0.3125, 0.6875, 0.25, 0.7188, 0.75, 0.7188, 0.8125, 0.6875, 0.8125, 0.6875, 0.75, 0.7188, 0.4375, 0.7188, 0.5, 0.6875, 0.5, 0.6875, 0.4375, 0.7031, 0.0, 0.7188, 0.0625, 0.6875, 0.0625, 0.7188, 0.0625, 0.7188, 0.125, 0.6875, 0.125, 0.6875, 0.0625, 0.7188, 0.5625, 0.7188, 0.625, 0.6875, 0.625, 0.6875, 0.5625, 0.7188, 0.1875, 0.7188, 0.25, 0.6875, 0.25, 0.6875, 0.1875, 0.7188, 0.125, 0.7188, 0.1875, 0.6875, 0.1875, 0.6875, 0.125, 0.7188, 0.9375, 0.7031, 1.0, 0.6875, 0.9375, 0.6875, 0.6875, 0.6875, 0.75, 0.6562, 0.75, 0.6562, 0.6875, 0.6875, 0.8125, 0.6875, 0.875, 0.6562, 0.875, 0.6562, 0.8125, 0.6875, 0.3125, 0.6875, 0.375, 0.6562, 0.375, 0.6562, 0.3125, 0.6875, 0.4375, 0.6875, 0.5, 0.6562, 0.5, 0.6562, 0.4375, 0.6875, 0.75, 0.6875, 0.8125, 0.6562, 0.8125, 0.6562, 0.75, 0.6875, 0.9375, 0.6719, 1.0, 0.6562, 0.9375, 0.6875, 0.5625, 0.6875, 0.625, 0.6562, 0.625, 0.6562, 0.5625, 0.6875, 0.25, 0.6875, 0.3125, 0.6562, 0.3125, 0.6562, 0.25, 0.6875, 0.625, 0.6875, 0.6875, 0.6562, 0.6875, 0.6562, 0.625, 0.6875, 0.1875, 0.6875, 0.25, 0.6562, 0.25, 0.6562, 0.1875, 0.6875, 0.0625, 0.6875, 0.125, 0.6562, 0.125, 0.6562, 0.0625, 0.6875, 0.5, 0.6875, 0.5625, 0.6562, 0.5625, 0.6562, 0.5, 0.6875, 0.375, 0.6875, 0.4375, 0.6562, 0.4375, 0.6562, 0.375, 0.6719, 0.0, 0.6875, 0.0625, 0.6562, 0.0625, 0.6875, 0.875, 0.6875, 0.9375, 0.6562, 0.9375, 0.6562, 0.875, 0.6875, 0.125, 0.6875, 0.1875, 0.6562, 0.1875, 0.6562, 0.125, 0.6562, 0.625, 0.6562, 0.6875, 0.625, 0.6875, 0.625, 0.625, 0.6562, 0.1875, 0.6562, 0.25, 0.625, 0.25, 0.625, 0.1875, 0.6562, 0.0625, 0.6562, 0.125, 0.625, 0.125, 0.625, 0.0625, 0.6562, 0.5, 0.6562, 0.5625, 0.625, 0.5625, 0.625, 0.5, 0.6562, 0.375, 0.6562, 0.4375, 0.625, 0.4375, 0.625, 0.375, 0.6406, 0.0, 0.6562, 0.0625, 0.625, 0.0625, 0.6562, 0.875, 0.6562, 0.9375, 0.625, 0.9375, 0.625, 0.875, 0.6562, 0.125, 0.6562, 0.1875, 0.625, 0.1875, 0.625, 0.125, 0.6562, 0.6875, 0.6562, 0.75, 0.625, 0.75, 0.625, 0.6875, 0.6562, 0.8125, 0.6562, 0.875, 0.625, 0.875, 0.625, 0.8125, 0.6562, 0.3125, 0.6562, 0.375, 0.625, 0.375, 0.625, 0.3125, 0.6562, 0.4375, 0.6562, 0.5, 0.625, 0.5, 0.625, 0.4375, 0.6562, 0.75, 0.6562, 0.8125, 0.625, 0.8125, 0.625, 0.75, 0.6562, 0.9375, 0.6406, 1.0, 0.625, 0.9375, 0.6562, 0.5625, 0.6562, 0.625, 0.625, 0.625, 0.625, 0.5625, 0.6562, 0.25, 0.6562, 0.3125, 0.625, 0.3125, 0.625, 0.25, 0.625, 0.8125, 0.625, 0.875, 0.5938, 0.875, 0.5938, 0.8125, 0.625, 0.3125, 0.625, 0.375, 0.5938, 0.375, 0.5938, 0.3125, 0.625, 0.4375, 0.625, 0.5, 0.5938, 0.5, 0.5938, 0.4375, 0.625, 0.75, 0.625, 0.8125, 0.5938, 0.8125, 0.5938, 0.75, 0.625, 0.9375, 0.6094, 1.0, 0.5938, 0.9375, 0.625, 0.5625, 0.625, 0.625, 0.5938, 0.625, 0.5938, 0.5625, 0.625, 0.25, 0.625, 0.3125, 0.5938, 0.3125, 0.5938, 0.25, 0.625, 0.625, 0.625, 0.6875, 0.5938, 0.6875, 0.5938, 0.625, 0.625, 0.1875, 0.625, 0.25, 0.5938, 0.25, 0.5938, 0.1875, 0.625, 0.0625, 0.625, 0.125, 0.5938, 0.125, 0.5938, 0.0625, 0.625, 0.5, 0.625, 0.5625, 0.5938, 0.5625, 0.5938, 0.5, 0.625, 0.375, 0.625, 0.4375, 0.5938, 0.4375, 0.5938, 0.375, 0.6094, 0.0, 0.625, 0.0625, 0.5938, 0.0625, 0.625, 0.875, 0.625, 0.9375, 0.5938, 0.9375, 0.5938, 0.875, 0.625, 0.125, 0.625, 0.1875, 0.5938, 0.1875, 0.5938, 0.125, 0.625, 0.6875, 0.625, 0.75, 0.5938, 0.75, 0.5938, 0.6875, 0.5938, 0.1875, 0.5938, 0.25, 0.5625, 0.25, 0.5625, 0.1875, 0.5938, 0.0625, 0.5938, 0.125, 0.5625, 0.125, 0.5625, 0.0625, 0.5938, 0.5, 0.5938, 0.5625, 0.5625, 0.5625, 0.5625, 0.5, 0.5938, 0.375, 0.5938, 0.4375, 0.5625, 0.4375, 0.5625, 0.375, 0.5781, 0.0, 0.5938, 0.0625, 0.5625, 0.0625, 0.5938, 0.875, 0.5938, 0.9375, 0.5625, 0.9375, 0.5625, 0.875, 0.5938, 0.125, 0.5938, 0.1875, 0.5625, 0.1875, 0.5625, 0.125, 0.5938, 0.6875, 0.5938, 0.75, 0.5625, 0.75, 0.5625, 0.6875, 0.5938, 0.8125, 0.5938, 0.875, 0.5625, 0.875, 0.5625, 0.8125, 0.5938, 0.3125, 0.5938, 0.375, 0.5625, 0.375, 0.5625, 0.3125, 0.5938, 0.4375, 0.5938, 0.5, 0.5625, 0.5, 0.5625, 0.4375, 0.5938, 0.75, 0.5938, 0.8125, 0.5625, 0.8125, 0.5625, 0.75, 0.5938, 0.9375, 0.5781, 1.0, 0.5625, 0.9375, 0.5938, 0.5625, 0.5938, 0.625, 0.5625, 0.625, 0.5625, 0.5625, 0.5938, 0.25, 0.5938, 0.3125, 0.5625, 0.3125, 0.5625, 0.25, 0.5938, 0.625, 0.5938, 0.6875, 0.5625, 0.6875, 0.5625, 0.625, 0.5625, 0.3125, 0.5625, 0.375, 0.5312, 0.375, 0.5312, 0.3125, 0.5625, 0.4375, 0.5625, 0.5, 0.5312, 0.5, 0.5312, 0.4375, 0.5625, 0.75, 0.5625, 0.8125, 0.5312, 0.8125, 0.5312, 0.75, 0.5625, 0.9375, 0.5469, 1.0, 0.5312, 0.9375, 0.5625, 0.5625, 0.5625, 0.625, 0.5312, 0.625, 0.5312, 0.5625, 0.5625, 0.25, 0.5625, 0.3125, 0.5312, 0.3125, 0.5312, 0.25, 0.5625, 0.625, 0.5625, 0.6875, 0.5312, 0.6875, 0.5312, 0.625, 0.5625, 0.1875, 0.5625, 0.25, 0.5312, 0.25, 0.5312, 0.1875, 0.5625, 0.0625, 0.5625, 0.125, 0.5312, 0.125, 0.5312, 0.0625, 0.5625, 0.5, 0.5625, 0.5625, 0.5312, 0.5625, 0.5312, 0.5, 0.5625, 0.375, 0.5625, 0.4375, 0.5312, 0.4375, 0.5312, 0.375, 0.5469, 0.0, 0.5625, 0.0625, 0.5312, 0.0625, 0.5625, 0.875, 0.5625, 0.9375, 0.5312, 0.9375, 0.5312, 0.875, 0.5625, 0.125, 0.5625, 0.1875, 0.5312, 0.1875, 0.5312, 0.125, 0.5625, 0.6875, 0.5625, 0.75, 0.5312, 0.75, 0.5312, 0.6875, 0.5625, 0.8125, 0.5625, 0.875, 0.5312, 0.875, 0.5312, 0.8125, 0.5312, 0.5, 0.5312, 0.5625, 0.5, 0.5625, 0.5, 0.5, 0.5312, 0.375, 0.5312, 0.4375, 0.5, 0.4375, 0.5, 0.375, 0.5156, 0.0, 0.5312, 0.0625, 0.5, 0.0625, 0.5312, 0.875, 0.5312, 0.9375, 0.5, 0.9375, 0.5, 0.875, 0.5312, 0.125, 0.5312, 0.1875, 0.5, 0.1875, 0.5, 0.125, 0.5312, 0.6875, 0.5312, 0.75, 0.5, 0.75, 0.5, 0.6875, 0.5312, 0.8125, 0.5312, 0.875, 0.5, 0.875, 0.5, 0.8125, 0.5312, 0.3125, 0.5312, 0.375, 0.5, 0.375, 0.5, 0.3125, 0.5312, 0.4375, 0.5312, 0.5, 0.5, 0.5, 0.5, 0.4375, 0.5312, 0.75, 0.5312, 0.8125, 0.5, 0.8125, 0.5, 0.75, 0.5312, 0.9375, 0.5156, 1.0, 0.5, 0.9375, 0.5312, 0.5625, 0.5312, 0.625, 0.5, 0.625, 0.5, 0.5625, 0.5312, 0.25, 0.5312, 0.3125, 0.5, 0.3125, 0.5, 0.25, 0.5312, 0.625, 0.5312, 0.6875, 0.5, 0.6875, 0.5, 0.625, 0.5312, 0.1875, 0.5312, 0.25, 0.5, 0.25, 0.5, 0.1875, 0.5312, 0.0625, 0.5312, 0.125, 0.5, 0.125, 0.5, 0.0625, 0.5, 0.4375, 0.5, 0.5, 0.4687, 0.5, 0.4688, 0.4375, 0.5, 0.75, 0.5, 0.8125, 0.4688, 0.8125, 0.4688, 0.75, 0.5, 0.9375, 0.4844, 1.0, 0.4688, 0.9375, 0.5, 0.5625, 0.5, 0.625, 0.4688, 0.625, 0.4688, 0.5625, 0.5, 0.25, 0.5, 0.3125, 0.4687, 0.3125, 0.4688, 0.25, 0.5, 0.625, 0.5, 0.6875, 0.4687, 0.6875, 0.4688, 0.625, 0.5, 0.1875, 0.5, 0.25, 0.4688, 0.25, 0.4688, 0.1875, 0.5, 0.0625, 0.5, 0.125, 0.4688, 0.125, 0.4688, 0.0625, 0.5, 0.5, 0.5, 0.5625, 0.4688, 0.5625, 0.4687, 0.5, 0.5, 0.375, 0.5, 0.4375, 0.4688, 0.4375, 0.4688, 0.375, 0.4844, 0.0, 0.5, 0.0625, 0.4688, 0.0625, 0.5, 0.875, 0.5, 0.9375, 0.4688, 0.9375, 0.4688, 0.875, 0.5, 0.125, 0.5, 0.1875, 0.4688, 0.1875, 0.4688, 0.125, 0.5, 0.6875, 0.5, 0.75, 0.4688, 0.75, 0.4687, 0.6875, 0.5, 0.8125, 0.5, 0.875, 0.4688, 0.875, 0.4688, 0.8125, 0.5, 0.3125, 0.5, 0.375, 0.4688, 0.375, 0.4687, 0.3125, 0.4531, 0.0, 0.4688, 0.0625, 0.4375, 0.0625, 0.4688, 0.875, 0.4688, 0.9375, 0.4375, 0.9375, 0.4375, 0.875, 0.4688, 0.125, 0.4688, 0.1875, 0.4375, 0.1875, 0.4375, 0.125, 0.4687, 0.6875, 0.4688, 0.75, 0.4375, 0.75, 0.4375, 0.6875, 0.4688, 0.8125, 0.4688, 0.875, 0.4375, 0.875, 0.4375, 0.8125, 0.4687, 0.3125, 0.4688, 0.375, 0.4375, 0.375, 0.4375, 0.3125, 0.4688, 0.4375, 0.4687, 0.5, 0.4375, 0.5, 0.4375, 0.4375, 0.4688, 0.75, 0.4688, 0.8125, 0.4375, 0.8125, 0.4375, 0.75, 0.8906, 1.0, 0.875, 0.9375, 0.875, 0.9375, 0.8906, 1.0, 0.4688, 0.5625, 0.4688, 0.625, 0.4375, 0.625, 0.4375, 0.5625, 0.4688, 0.25, 0.4687, 0.3125, 0.4375, 0.3125, 0.4375, 0.25, 0.4688, 0.625, 0.4687, 0.6875, 0.4375, 0.6875, 0.4375, 0.625, 0.4688, 0.1875, 0.4688, 0.25, 0.4375, 0.25, 0.4375, 0.1875, 0.4688, 0.0625, 0.4688, 0.125, 0.4375, 0.125, 0.4375, 0.0625, 0.4687, 0.5, 0.4688, 0.5625, 0.4375, 0.5625, 0.4375, 0.5, 0.4688, 0.375, 0.4688, 0.4375, 0.4375, 0.4375, 0.4375, 0.375, 0.4375, 0.9375, 0.4219, 1.0, 0.4062, 0.9375, 0.4375, 0.5625, 0.4375, 0.625, 0.4062, 0.625, 0.4062, 0.5625, 0.4375, 0.25, 0.4375, 0.3125, 0.4062, 0.3125, 0.4062, 0.25, 0.4375, 0.625, 0.4375, 0.6875, 0.4062, 0.6875, 0.4062, 0.625, 0.4375, 0.1875, 0.4375, 0.25, 0.4062, 0.25, 0.4062, 0.1875, 0.4375, 0.0625, 0.4375, 0.125, 0.4062, 0.125, 0.4062, 0.0625, 0.4375, 0.5, 0.4375, 0.5625, 0.4062, 0.5625, 0.4062, 0.5, 0.4375, 0.375, 0.4375, 0.4375, 0.4062, 0.4375, 0.4062, 0.375, 0.4219, 0.0, 0.4375, 0.0625, 0.4062, 0.0625, 0.4375, 0.875, 0.4375, 0.9375, 0.4062, 0.9375, 0.4062, 0.875, 0.4375, 0.125, 0.4375, 0.1875, 0.4062, 0.1875, 0.4062, 0.125, 0.4375, 0.6875, 0.4375, 0.75, 0.4062, 0.75, 0.4062, 0.6875, 0.4375, 0.8125, 0.4375, 0.875, 0.4062, 0.875, 0.4062, 0.8125, 0.4375, 0.3125, 0.4375, 0.375, 0.4062, 0.375, 0.4062, 0.3125, 0.4375, 0.4375, 0.4375, 0.5, 0.4062, 0.5, 0.4062, 0.4375, 0.4375, 0.75, 0.4375, 0.8125, 0.4062, 0.8125, 0.4062, 0.75, 0.4062, 0.875, 0.4062, 0.9375, 0.375, 0.9375, 0.375, 0.875, 0.4062, 0.125, 0.4062, 0.1875, 0.375, 0.1875, 0.375, 0.125, 0.4062, 0.6875, 0.4062, 0.75, 0.375, 0.75, 0.375, 0.6875, 0.4062, 0.8125, 0.4062, 0.875, 0.375, 0.875, 0.375, 0.8125, 0.4062, 0.3125, 0.4062, 0.375, 0.375, 0.375, 0.375, 0.3125, 0.4062, 0.4375, 0.4062, 0.5, 0.375, 0.5, 0.375, 0.4375, 0.4062, 0.75, 0.4062, 0.8125, 0.375, 0.8125, 0.375, 0.75, 0.4062, 0.9375, 0.3906, 1.0, 0.375, 0.9375, 0.4062, 0.5625, 0.4062, 0.625, 0.375, 0.625, 0.375, 0.5625, 0.4062, 0.25, 0.4062, 0.3125, 0.375, 0.3125, 0.375, 0.25, 0.4062, 0.625, 0.4062, 0.6875, 0.375, 0.6875, 0.375, 0.625, 0.4062, 0.1875, 0.4062, 0.25, 0.375, 0.25, 0.375, 0.1875, 0.4062, 0.0625, 0.4062, 0.125, 0.375, 0.125, 0.375, 0.0625, 0.4062, 0.5, 0.4062, 0.5625, 0.375, 0.5625, 0.375, 0.5, 0.4062, 0.375, 0.4062, 0.4375, 0.375, 0.4375, 0.375, 0.375, 0.3906, 0.0, 0.4062, 0.0625, 0.375, 0.0625, 0.375, 0.5625, 0.375, 0.625, 0.3438, 0.625, 0.3438, 0.5625, 0.375, 0.25, 0.375, 0.3125, 0.3438, 0.3125, 0.3438, 0.25, 0.375, 0.625, 0.375, 0.6875, 0.3438, 0.6875, 0.3438, 0.625, 0.375, 0.1875, 0.375, 0.25, 0.3438, 0.25, 0.3438, 0.1875, 0.375, 0.0625, 0.375, 0.125, 0.3438, 0.125, 0.3438, 0.0625, 0.375, 0.5, 0.375, 0.5625, 0.3438, 0.5625, 0.3437, 0.5, 0.375, 0.375, 0.375, 0.4375, 0.3438, 0.4375, 0.3438, 0.375, 0.3594, 0.0, 0.375, 0.0625, 0.3438, 0.0625, 0.375, 0.875, 0.375, 0.9375, 0.3438, 0.9375, 0.3438, 0.875, 0.375, 0.125, 0.375, 0.1875, 0.3438, 0.1875, 0.3438, 0.125, 0.375, 0.6875, 0.375, 0.75, 0.3438, 0.75, 0.3438, 0.6875, 0.375, 0.8125, 0.375, 0.875, 0.3438, 0.875, 0.3438, 0.8125, 0.375, 0.3125, 0.375, 0.375, 0.3438, 0.375, 0.3438, 0.3125, 0.375, 0.4375, 0.375, 0.5, 0.3437, 0.5, 0.3438, 0.4375, 0.375, 0.75, 0.375, 0.8125, 0.3438, 0.8125, 0.3438, 0.75, 0.375, 0.9375, 0.3594, 1.0, 0.3438, 0.9375, 0.3438, 0.125, 0.3438, 0.1875, 0.3125, 0.1875, 0.3125, 0.125, 0.3438, 0.6875, 0.3438, 0.75, 0.3125, 0.75, 0.3125, 0.6875, 0.3438, 0.8125, 0.3438, 0.875, 0.3125, 0.875, 0.3125, 0.8125, 0.3438, 0.3125, 0.3438, 0.375, 0.3125, 0.375, 0.3125, 0.3125, 0.3438, 0.4375, 0.3437, 0.5, 0.3125, 0.5, 0.3125, 0.4375, 0.3438, 0.75, 0.3438, 0.8125, 0.3125, 0.8125, 0.3125, 0.75, 0.3438, 0.9375, 0.3281, 1.0, 0.3125, 0.9375, 0.3438, 0.5625, 0.3438, 0.625, 0.3125, 0.625, 0.3125, 0.5625, 0.3438, 0.25, 0.3438, 0.3125, 0.3125, 0.3125, 0.3125, 0.25, 0.3438, 0.625, 0.3438, 0.6875, 0.3125, 0.6875, 0.3125, 0.625, 0.3438, 0.1875, 0.3438, 0.25, 0.3125, 0.25, 0.3125, 0.1875, 0.3438, 0.0625, 0.3438, 0.125, 0.3125, 0.125, 0.3125, 0.0625, 0.3437, 0.5, 0.3438, 0.5625, 0.3125, 0.5625, 0.3125, 0.5, 0.3438, 0.375, 0.3438, 0.4375, 0.3125, 0.4375, 0.3125, 0.375, 0.3281, 0.0, 0.3438, 0.0625, 0.3125, 0.0625, 0.3438, 0.875, 0.3438, 0.9375, 0.3125, 0.9375, 0.3125, 0.875, 0.3125, 0.25, 0.3125, 0.3125, 0.2812, 0.3125, 0.2812, 0.25, 0.3125, 0.625, 0.3125, 0.6875, 0.2812, 0.6875, 0.2812, 0.625, 0.3125, 0.1875, 0.3125, 0.25, 0.2812, 0.25, 0.2812, 0.1875, 0.3125, 0.0625, 0.3125, 0.125, 0.2812, 0.125, 0.2812, 0.0625, 0.3125, 0.5, 0.3125, 0.5625, 0.2812, 0.5625, 0.2812, 0.5, 0.3125, 0.375, 0.3125, 0.4375, 0.2812, 0.4375, 0.2812, 0.375, 0.2969, 0.0, 0.3125, 0.0625, 0.2812, 0.0625, 0.3125, 0.875, 0.3125, 0.9375, 0.2812, 0.9375, 0.2812, 0.875, 0.3125, 0.125, 0.3125, 0.1875, 0.2812, 0.1875, 0.2812, 0.125, 0.3125, 0.6875, 0.3125, 0.75, 0.2812, 0.75, 0.2812, 0.6875, 0.3125, 0.8125, 0.3125, 0.875, 0.2812, 0.875, 0.2812, 0.8125, 0.3125, 0.3125, 0.3125, 0.375, 0.2812, 0.375, 0.2812, 0.3125, 0.3125, 0.4375, 0.3125, 0.5, 0.2812, 0.5, 0.2812, 0.4375, 0.3125, 0.75, 0.3125, 0.8125, 0.2812, 0.8125, 0.2812, 0.75, 0.3125, 0.9375, 0.2969, 1.0, 0.2812, 0.9375, 0.3125, 0.5625, 0.3125, 0.625, 0.2812, 0.625, 0.2812, 0.5625, 0.2812, 0.6875, 0.2812, 0.75, 0.25, 0.75, 0.25, 0.6875, 0.2812, 0.8125, 0.2812, 0.875, 0.25, 0.875, 0.25, 0.8125, 0.2812, 0.3125, 0.2812, 0.375, 0.25, 0.375, 0.25, 0.3125, 0.2812, 0.4375, 0.2812, 0.5, 0.25, 0.5, 0.25, 0.4375, 0.2812, 0.75, 0.2812, 0.8125, 0.25, 0.8125, 0.25, 0.75, 0.2812, 0.9375, 0.2656, 1.0, 0.25, 0.9375, 0.2812, 0.5625, 0.2812, 0.625, 0.25, 0.625, 0.25, 0.5625, 0.2812, 0.25, 0.2812, 0.3125, 0.25, 0.3125, 0.25, 0.25, 0.2812, 0.625, 0.2812, 0.6875, 0.25, 0.6875, 0.25, 0.625, 0.2812, 0.1875, 0.2812, 0.25, 0.25, 0.25, 0.25, 0.1875, 0.2812, 0.0625, 0.2812, 0.125, 0.25, 0.125, 0.25, 0.0625, 0.2812, 0.5, 0.2812, 0.5625, 0.25, 0.5625, 0.25, 0.5, 0.2812, 0.375, 0.2812, 0.4375, 0.25, 0.4375, 0.25, 0.375, 0.2656, 0.0, 0.2812, 0.0625, 0.25, 0.0625, 0.2812, 0.875, 0.2812, 0.9375, 0.25, 0.9375, 0.25, 0.875, 0.2812, 0.125, 0.2812, 0.1875, 0.25, 0.1875, 0.25, 0.125, 0.25, 0.625, 0.25, 0.6875, 0.2188, 0.6875, 0.2188, 0.625, 0.25, 0.1875, 0.25, 0.25, 0.2188, 0.25, 0.2188, 0.1875, 0.25, 0.0625, 0.25, 0.125, 0.2188, 0.125, 0.2188, 0.0625, 0.25, 0.5, 0.25, 0.5625, 0.2188, 0.5625, 0.2187, 0.5, 0.25, 0.375, 0.25, 0.4375, 0.2188, 0.4375, 0.2188, 0.375, 0.2344, 0.0, 0.25, 0.0625, 0.2188, 0.0625, 0.25, 0.875, 0.25, 0.9375, 0.2188, 0.9375, 0.2188, 0.875, 0.25, 0.125, 0.25, 0.1875, 0.2188, 0.1875, 0.2188, 0.125, 0.25, 0.6875, 0.25, 0.75, 0.2188, 0.75, 0.2188, 0.6875, 0.25, 0.8125, 0.25, 0.875, 0.2188, 0.875, 0.2188, 0.8125, 0.25, 0.3125, 0.25, 0.375, 0.2188, 0.375, 0.2188, 0.3125, 0.25, 0.4375, 0.25, 0.5, 0.2187, 0.5, 0.2188, 0.4375, 0.25, 0.75, 0.25, 0.8125, 0.2188, 0.8125, 0.2188, 0.75, 0.25, 0.9375, 0.2344, 1.0, 0.2188, 0.9375, 0.25, 0.5625, 0.25, 0.625, 0.2188, 0.625, 0.2188, 0.5625, 0.25, 0.25, 0.25, 0.3125, 0.2188, 0.3125, 0.2188, 0.25, 0.2188, 0.8125, 0.2188, 0.875, 0.1875, 0.875, 0.1875, 0.8125, 0.2188, 0.3125, 0.2188, 0.375, 0.1875, 0.375, 0.1875, 0.3125, 0.2188, 0.4375, 0.2187, 0.5, 0.1875, 0.5, 0.1875, 0.4375, 0.2188, 0.75, 0.2188, 0.8125, 0.1875, 0.8125, 0.1875, 0.75, 0.2188, 0.9375, 0.2031, 1.0, 0.1875, 0.9375, 0.2188, 0.5625, 0.2188, 0.625, 0.1875, 0.625, 0.1875, 0.5625, 0.2188, 0.25, 0.2188, 0.3125, 0.1875, 0.3125, 0.1875, 0.25, 0.2188, 0.625, 0.2188, 0.6875, 0.1875, 0.6875, 0.1875, 0.625, 0.2188, 0.1875, 0.2188, 0.25, 0.1875, 0.25, 0.1875, 0.1875, 0.2188, 0.0625, 0.2188, 0.125, 0.1875, 0.125, 0.1875, 0.0625, 0.2187, 0.5, 0.2188, 0.5625, 0.1875, 0.5625, 0.1875, 0.5, 0.2188, 0.375, 0.2188, 0.4375, 0.1875, 0.4375, 0.1875, 0.375, 0.2031, 0.0, 0.2188, 0.0625, 0.1875, 0.0625, 0.2188, 0.875, 0.2188, 0.9375, 0.1875, 0.9375, 0.1875, 0.875, 0.2188, 0.125, 0.2188, 0.1875, 0.1875, 0.1875, 0.1875, 0.125, 0.2188, 0.6875, 0.2188, 0.75, 0.1875, 0.75, 0.1875, 0.6875, 0.1875, 0.0625, 0.1875, 0.125, 0.1562, 0.125, 0.1563, 0.0625, 0.1875, 0.5, 0.1875, 0.5625, 0.1562, 0.5625, 0.1562, 0.5, 0.1875, 0.375, 0.1875, 0.4375, 0.1562, 0.4375, 0.1563, 0.375, 0.1719, 0.0, 0.1875, 0.0625, 0.1563, 0.0625, 0.1875, 0.875, 0.1875, 0.9375, 0.1563, 0.9375, 0.1562, 0.875, 0.1875, 0.125, 0.1875, 0.1875, 0.1562, 0.1875, 0.1562, 0.125, 0.1875, 0.6875, 0.1875, 0.75, 0.1562, 0.75, 0.1562, 0.6875, 0.1875, 0.8125, 0.1875, 0.875, 0.1562, 0.875, 0.1562, 0.8125, 0.1875, 0.3125, 0.1875, 0.375, 0.1563, 0.375, 0.1562, 0.3125, 0.1875, 0.4375, 0.1875, 0.5, 0.1562, 0.5, 0.1562, 0.4375, 0.1875, 0.75, 0.1875, 0.8125, 0.1562, 0.8125, 0.1562, 0.75, 0.1875, 0.9375, 0.1719, 1.0, 0.1563, 0.9375, 0.1875, 0.5625, 0.1875, 0.625, 0.1563, 0.625, 0.1562, 0.5625, 0.1875, 0.25, 0.1875, 0.3125, 0.1562, 0.3125, 0.1562, 0.25, 0.1875, 0.625, 0.1875, 0.6875, 0.1562, 0.6875, 0.1563, 0.625, 0.1875, 0.1875, 0.1875, 0.25, 0.1562, 0.25, 0.1562, 0.1875, 0.1562, 0.4375, 0.1562, 0.5, 0.125, 0.5, 0.125, 0.4375, 0.1562, 0.75, 0.1562, 0.8125, 0.125, 0.8125, 0.125, 0.75, 0.1563, 0.9375, 0.1406, 1.0, 0.125, 0.9375, 0.1562, 0.5625, 0.1563, 0.625, 0.125, 0.625, 0.125, 0.5625, 0.1562, 0.25, 0.1562, 0.3125, 0.125, 0.3125, 0.125, 0.25, 0.1563, 0.625, 0.1562, 0.6875, 0.125, 0.6875, 0.125, 0.625, 0.1562, 0.1875, 0.1562, 0.25, 0.125, 0.25, 0.125, 0.1875, 0.1563, 0.0625, 0.1562, 0.125, 0.125, 0.125, 0.125, 0.0625, 0.1562, 0.5, 0.1562, 0.5625, 0.125, 0.5625, 0.125, 0.5, 0.1563, 0.375, 0.1562, 0.4375, 0.125, 0.4375, 0.125, 0.375, 0.1406, 0.0, 0.1563, 0.0625, 0.125, 0.0625, 0.1562, 0.875, 0.1563, 0.9375, 0.125, 0.9375, 0.125, 0.875, 0.1562, 0.125, 0.1562, 0.1875, 0.125, 0.1875, 0.125, 0.125, 0.1562, 0.6875, 0.1562, 0.75, 0.125, 0.75, 0.125, 0.6875, 0.1562, 0.8125, 0.1562, 0.875, 0.125, 0.875, 0.125, 0.8125, 0.1562, 0.3125, 0.1563, 0.375, 0.125, 0.375, 0.125, 0.3125, 0.125, 0.375, 0.125, 0.4375, 0.09375, 0.4375, 0.09375, 0.375, 0.1094, 0.0, 0.125, 0.0625, 0.09375, 0.0625, 0.125, 0.875, 0.125, 0.9375, 0.09375, 0.9375, 0.09375, 0.875, 0.125, 0.125, 0.125, 0.1875, 0.09375, 0.1875, 0.09375, 0.125, 0.125, 0.6875, 0.125, 0.75, 0.09375, 0.75, 0.09375, 0.6875, 0.125, 0.8125, 0.125, 0.875, 0.09375, 0.875, 0.09375, 0.8125, 0.125, 0.3125, 0.125, 0.375, 0.09375, 0.375, 0.09375, 0.3125, 0.125, 0.4375, 0.125, 0.5, 0.09375, 0.5, 0.09375, 0.4375, 0.125, 0.75, 0.125, 0.8125, 0.09375, 0.8125, 0.09375, 0.75, 0.125, 0.9375, 0.1094, 1.0, 0.09375, 0.9375, 0.125, 0.5625, 0.125, 0.625, 0.09375, 0.625, 0.09375, 0.5625, 0.125, 0.25, 0.125, 0.3125, 0.09375, 0.3125, 0.09375, 0.25, 0.125, 0.625, 0.125, 0.6875, 0.09375, 0.6875, 0.09375, 0.625, 0.125, 0.1875, 0.125, 0.25, 0.09375, 0.25, 0.09375, 0.1875, 0.125, 0.0625, 0.125, 0.125, 0.09375, 0.125, 0.09375, 0.0625, 0.125, 0.5, 0.125, 0.5625, 0.09375, 0.5625, 0.09375, 0.5, 0.09375, 0.75, 0.09375, 0.8125, 0.0625, 0.8125, 0.0625, 0.75, 0.09375, 0.9375, 0.07812, 1.0, 0.0625, 0.9375, 0.09375, 0.5625, 0.09375, 0.625, 0.0625, 0.625, 0.0625, 0.5625, 0.09375, 0.25, 0.09375, 0.3125, 0.0625, 0.3125, 0.0625, 0.25, 0.09375, 0.625, 0.09375, 0.6875, 0.0625, 0.6875, 0.0625, 0.625, 0.09375, 0.1875, 0.09375, 0.25, 0.0625, 0.25, 0.0625, 0.1875, 0.09375, 0.0625, 0.09375, 0.125, 0.0625, 0.125, 0.0625, 0.0625, 0.09375, 0.5, 0.09375, 0.5625, 0.0625, 0.5625, 0.0625, 0.5, 0.09375, 0.375, 0.09375, 0.4375, 0.0625, 0.4375, 0.0625, 0.375, 0.07812, 0.0, 0.09375, 0.0625, 0.0625, 0.0625, 0.09375, 0.875, 0.09375, 0.9375, 0.0625, 0.9375, 0.0625, 0.875, 0.09375, 0.125, 0.09375, 0.1875, 0.0625, 0.1875, 0.0625, 0.125, 0.09375, 0.6875, 0.09375, 0.75, 0.0625, 0.75, 0.0625, 0.6875, 0.09375, 0.8125, 0.09375, 0.875, 0.0625, 0.875, 0.0625, 0.8125, 0.09375, 0.3125, 0.09375, 0.375, 0.0625, 0.375, 0.0625, 0.3125, 0.09375, 0.4375, 0.09375, 0.5, 0.0625, 0.5, 0.0625, 0.4375, 0.04687, 0.0, 0.0625, 0.0625, 0.03125, 0.0625, 0.0625, 0.875, 0.0625, 0.9375, 0.03125, 0.9375, 0.03125, 0.875, 0.0625, 0.125, 0.0625, 0.1875, 0.03125, 0.1875, 0.03125, 0.125, 0.0625, 0.6875, 0.0625, 0.75, 0.03125, 0.75, 0.03125, 0.6875, 0.0625, 0.8125, 0.0625, 0.875, 0.03125, 0.875, 0.03125, 0.8125, 0.0625, 0.3125, 0.0625, 0.375, 0.03125, 0.375, 0.03125, 0.3125, 0.0625, 0.4375, 0.0625, 0.5, 0.03125, 0.5, 0.03125, 0.4375, 0.0625, 0.75, 0.0625, 0.8125, 0.03125, 0.8125, 0.03125, 0.75, 0.0625, 0.9375, 0.04687, 1.0, 0.03125, 0.9375, 0.0625, 0.5625, 0.0625, 0.625, 0.03125, 0.625, 0.03125, 0.5625, 0.0625, 0.25, 0.0625, 0.3125, 0.03125, 0.3125, 0.03125, 0.25, 0.0625, 0.625, 0.0625, 0.6875, 0.03125, 0.6875, 0.03125, 0.625, 0.0625, 0.1875, 0.0625, 0.25, 0.03125, 0.25, 0.03125, 0.1875, 0.0625, 0.0625, 0.0625, 0.125, 0.03125, 0.125, 0.03125, 0.0625, 0.0625, 0.5, 0.0625, 0.5625, 0.03125, 0.5625, 0.03125, 0.5, 0.0625, 0.375, 0.0625, 0.4375, 0.03125, 0.4375, 0.03125, 0.375, 0.03125, 0.9375, 0.01562, 1.0, 0.0, 0.9375, 0.03125, 0.5625, 0.03125, 0.625, 0.0, 0.625, 0.0, 0.5625, 0.03125, 0.25, 0.03125, 0.3125, 0.0, 0.3125, 0.0, 0.25, 0.03125, 0.625, 0.03125, 0.6875, 0.0, 0.6875, 0.0, 0.625, 0.03125, 0.1875, 0.03125, 0.25, 0.0, 0.25, 0.0, 0.1875, 0.03125, 0.0625, 0.03125, 0.125, 0.0, 0.125, 0.0, 0.0625, 0.03125, 0.5, 0.03125, 0.5625, 0.0, 0.5625, 0.0, 0.5, 0.03125, 0.375, 0.03125, 0.4375, 0.0, 0.4375, 0.0, 0.375, 0.01562, 0.0, 0.03125, 0.0625, 0.0, 0.0625, 0.03125, 0.875, 0.03125, 0.9375, 0.0, 0.9375, 0.0, 0.875, 0.03125, 0.125, 0.03125, 0.1875, 0.0, 0.1875, 0.0, 0.125, 0.03125, 0.6875, 0.03125, 0.75, 0.0, 0.75, 0.0, 0.6875, 0.03125, 0.8125, 0.03125, 0.875, 0.0, 0.875, 0.0, 0.8125, 0.03125, 0.3125, 0.03125, 0.375, 0.0, 0.375, 0.0, 0.3125, 0.03125, 0.4375, 0.03125, 0.5, 0.0, 0.5, 0.0, 0.4375, 0.03125, 0.75, 0.03125, 0.8125, 0.0, 0.8125, 0.0, 0.75, 1.0, 0.875, 1.0, 0.9375, 0.9688, 0.9375, 0.9687, 0.875, 1.0, 0.125, 1.0, 0.1875, 0.9687, 0.1875, 0.9687, 0.125, 1.0, 0.6875, 1.0, 0.75, 0.9688, 0.75, 0.9687, 0.6875, 1.0, 0.8125, 1.0, 0.875, 0.9687, 0.875, 0.9687, 0.8125, 1.0, 0.3125, 1.0, 0.375, 0.9688, 0.375, 0.9687, 0.3125, 1.0, 0.4375, 1.0, 0.5, 0.9687, 0.5, 0.9687, 0.4375, 1.0, 0.75, 1.0, 0.8125, 0.9687, 0.8125, 0.9688, 0.75, 1.0, 0.9375, 0.9844, 1.0, 0.9688, 0.9375, 1.0, 0.5625, 1.0, 0.625, 0.9688, 0.625, 0.9687, 0.5625, 1.0, 0.25, 1.0, 0.3125, 0.9687, 0.3125, 0.9688, 0.25, 1.0, 0.625, 1.0, 0.6875, 0.9687, 0.6875, 0.9688, 0.625, 1.0, 0.1875, 1.0, 0.25, 0.9688, 0.25, 0.9687, 0.1875, 1.0, 0.0625, 1.0, 0.125, 0.9687, 0.125, 0.9688, 0.0625, 1.0, 0.5, 1.0, 0.5625, 0.9687, 0.5625, 0.9687, 0.5, 1.0, 0.375, 1.0, 0.4375, 0.9687, 0.4375, 0.9688, 0.375, 0.9844, 0.0, 1.0, 0.0625, 0.9688, 0.0625, 0.9687, 0.5625, 0.9688, 0.625, 0.9375, 0.625, 0.9375, 0.5625, 0.9688, 0.25, 0.9687, 0.3125, 0.9375, 0.3125, 0.9375, 0.25, 0.9688, 0.625, 0.9687, 0.6875, 0.9375, 0.6875, 0.9375, 0.625, 0.9687, 0.1875, 0.9688, 0.25, 0.9375, 0.25, 0.9375, 0.1875, 0.9688, 0.0625, 0.9687, 0.125, 0.9375, 0.125, 0.9375, 0.0625, 0.9687, 0.5, 0.9687, 0.5625, 0.9375, 0.5625, 0.9375, 0.5, 0.9688, 0.375, 0.9687, 0.4375, 0.9375, 0.4375, 0.9375, 0.375, 0.9531, 0.0, 0.9688, 0.0625, 0.9375, 0.0625, 0.9687, 0.875, 0.9688, 0.9375, 0.9375, 0.9375, 0.9375, 0.875, 0.9687, 0.125, 0.9687, 0.1875, 0.9375, 0.1875, 0.9375, 0.125, 0.9687, 0.6875, 0.9688, 0.75, 0.9375, 0.75, 0.9375, 0.6875, 0.9687, 0.8125, 0.9687, 0.875, 0.9375, 0.875, 0.9375, 0.8125, 0.9687, 0.3125, 0.9688, 0.375, 0.9375, 0.375, 0.9375, 0.3125, 0.9687, 0.4375, 0.9687, 0.5, 0.9375, 0.5, 0.9375, 0.4375, 0.9688, 0.75, 0.9687, 0.8125, 0.9375, 0.8125, 0.9375, 0.75, 0.9688, 0.9375, 0.9531, 1.0, 0.9375, 0.9375, 0.9375, 0.125, 0.9375, 0.1875, 0.9062, 0.1875, 0.9062, 0.125, 0.9375, 0.6875, 0.9375, 0.75, 0.9062, 0.75, 0.9062, 0.6875, 0.9375, 0.8125, 0.9375, 0.875, 0.9062, 0.875, 0.9062, 0.8125, 0.9375, 0.3125, 0.9375, 0.375, 0.9062, 0.375, 0.9062, 0.3125, 0.9375, 0.4375, 0.9375, 0.5, 0.9062, 0.5, 0.9062, 0.4375, 0.9375, 0.75, 0.9375, 0.8125, 0.9062, 0.8125, 0.9062, 0.75, 0.9375, 0.9375, 0.9219, 1.0, 0.9062, 0.9375, 0.9375, 0.5625, 0.9375, 0.625, 0.9062, 0.625, 0.9062, 0.5625, 0.9375, 0.25, 0.9375, 0.3125, 0.9062, 0.3125, 0.9062, 0.25, 0.9375, 0.625, 0.9375, 0.6875, 0.9062, 0.6875, 0.9062, 0.625, 0.9375, 0.1875, 0.9375, 0.25, 0.9062, 0.25, 0.9062, 0.1875, 0.9375, 0.0625, 0.9375, 0.125, 0.9062, 0.125, 0.9062, 0.0625, 0.9375, 0.5, 0.9375, 0.5625, 0.9062, 0.5625, 0.9062, 0.5, 0.9375, 0.375, 0.9375, 0.4375, 0.9062, 0.4375, 0.9062, 0.375, 0.9219, 0.0, 0.9375, 0.0625, 0.9062, 0.0625, 0.9375, 0.875, 0.9375, 0.9375, 0.9062, 0.9375, 0.9062, 0.875, 0.9062, 0.25, 0.9062, 0.3125, 0.875, 0.3125, 0.875, 0.25, 0.9062, 0.625, 0.9062, 0.6875, 0.875, 0.6875, 0.875, 0.625, 0.9062, 0.1875, 0.9062, 0.25, 0.875, 0.25, 0.875, 0.1875, 0.9062, 0.0625, 0.9062, 0.125, 0.875, 0.125, 0.875, 0.0625, 0.9062, 0.5, 0.9062, 0.5625, 0.875, 0.5625, 0.875, 0.5, 0.9062, 0.375, 0.9062, 0.4375, 0.875, 0.4375, 0.875, 0.375, 0.8906, 0.0, 0.9062, 0.0625, 0.875, 0.0625, 0.9062, 0.875, 0.9062, 0.9375, 0.875, 0.9375, 0.875, 0.875, 0.9062, 0.125, 0.9062, 0.1875, 0.875, 0.1875, 0.875, 0.125, 0.9062, 0.6875, 0.9062, 0.75, 0.875, 0.75, 0.875, 0.6875, 0.9062, 0.8125, 0.9062, 0.875, 0.875, 0.875, 0.875, 0.8125, 0.9062, 0.3125, 0.9062, 0.375, 0.875, 0.375, 0.875, 0.3125, 0.9062, 0.4375, 0.9062, 0.5, 0.875, 0.5, 0.875, 0.4375, 0.9062, 0.75, 0.9062, 0.8125, 0.875, 0.8125, 0.875, 0.75, 0.9062, 0.9375, 0.8906, 1.0, 0.875, 0.9375, 0.9062, 0.5625, 0.9062, 0.625, 0.875, 0.625, 0.875, 0.5625, 0.875, 0.8125, 0.875, 0.875, 0.8438, 0.875, 0.8437, 0.8125, 0.875, 0.3125, 0.875, 0.375, 0.8438, 0.375, 0.8437, 0.3125, 0.875, 0.4375, 0.875, 0.5, 0.8437, 0.5, 0.8437, 0.4375, 0.875, 0.75, 0.875, 0.8125, 0.8437, 0.8125, 0.8438, 0.75, 0.875, 0.9375, 0.8594, 1.0, 0.8438, 0.9375, 0.875, 0.5625, 0.875, 0.625, 0.8438, 0.625, 0.8437, 0.5625, 0.875, 0.25, 0.875, 0.3125, 0.8437, 0.3125, 0.8438, 0.25, 0.875, 0.625, 0.875, 0.6875, 0.8437, 0.6875, 0.8438, 0.625, 0.875, 0.1875, 0.875, 0.25, 0.8438, 0.25, 0.8437, 0.1875, 0.875, 0.0625, 0.875, 0.125, 0.8438, 0.125, 0.8438, 0.0625, 0.875, 0.5, 0.875, 0.5625, 0.8437, 0.5625, 0.8437, 0.5, 0.875, 0.375, 0.875, 0.4375, 0.8437, 0.4375, 0.8438, 0.375, 0.8594, 0.0, 0.875, 0.0625, 0.8438, 0.0625, 0.875, 0.875, 0.875, 0.9375, 0.8438, 0.9375, 0.8438, 0.875, 0.875, 0.125, 0.875, 0.1875, 0.8437, 0.1875, 0.8438, 0.125, 0.875, 0.6875, 0.875, 0.75, 0.8438, 0.75, 0.8437, 0.6875, 0.8437, 0.1875, 0.8438, 0.25, 0.8125, 0.25, 0.8125, 0.1875, 0.8438, 0.0625, 0.8438, 0.125, 0.8125, 0.125, 0.8125, 0.0625, 0.8437, 0.5, 0.8437, 0.5625, 0.8125, 0.5625, 0.8125, 0.5, 0.8438, 0.375, 0.8437, 0.4375, 0.8125, 0.4375, 0.8125, 0.375, 0.8281, 0.0, 0.8438, 0.0625, 0.8125, 0.0625, 0.8438, 0.875, 0.8438, 0.9375, 0.8125, 0.9375, 0.8125, 0.875, 0.8438, 0.125, 0.8437, 0.1875, 0.8125, 0.1875, 0.8125, 0.125, 0.8437, 0.6875, 0.8438, 0.75, 0.8125, 0.75, 0.8125, 0.6875, 0.8437, 0.8125, 0.8438, 0.875, 0.8125, 0.875, 0.8125, 0.8125, 0.8437, 0.3125, 0.8438, 0.375, 0.8125, 0.375, 0.8125, 0.3125, 0.8437, 0.4375, 0.8437, 0.5, 0.8125, 0.5, 0.8125, 0.4375, 0.8438, 0.75, 0.8437, 0.8125, 0.8125, 0.8125, 0.8125, 0.75, 0.8438, 0.9375, 0.8281, 1.0, 0.8125, 0.9375, 0.8437, 0.5625, 0.8438, 0.625, 0.8125, 0.625, 0.8125, 0.5625, 0.8438, 0.25, 0.8437, 0.3125, 0.8125, 0.3125, 0.8125, 0.25, 0.8438, 0.625, 0.8437, 0.6875, 0.8125, 0.6875, 0.8125, 0.625, 0.8125, 0.3125, 0.8125, 0.375, 0.7812, 0.375, 0.7812, 0.3125, 0.8125, 0.4375, 0.8125, 0.5, 0.7812, 0.5, 0.7812, 0.4375, 0.8125, 0.75, 0.8125, 0.8125, 0.7812, 0.8125, 0.7812, 0.75, 0.8125, 0.9375, 0.7969, 1.0, 0.7812, 0.9375, 0.8125, 0.5625, 0.8125, 0.625, 0.7812, 0.625, 0.7812, 0.5625, 0.8125, 0.25, 0.8125, 0.3125, 0.7812, 0.3125, 0.7812, 0.25, 0.8125, 0.625, 0.8125, 0.6875, 0.7812, 0.6875, 0.7812, 0.625, 0.8125, 0.1875, 0.8125, 0.25, 0.7812, 0.25, 0.7812, 0.1875, 0.8125, 0.0625, 0.8125, 0.125, 0.7812, 0.125, 0.7812, 0.0625, 0.8125, 0.5, 0.8125, 0.5625, 0.7812, 0.5625, 0.7812, 0.5, 0.8125, 0.375, 0.8125, 0.4375, 0.7812, 0.4375, 0.7812, 0.375, 0.7969, 0.0, 0.8125, 0.0625, 0.7812, 0.0625, 0.8125, 0.875, 0.8125, 0.9375, 0.7812, 0.9375, 0.7812, 0.875, 0.8125, 0.125, 0.8125, 0.1875, 0.7812, 0.1875, 0.7812, 0.125, 0.8125, 0.6875, 0.8125, 0.75, 0.7812, 0.75, 0.7812, 0.6875, 0.8125, 0.8125, 0.8125, 0.875, 0.7812, 0.875, 0.7812, 0.8125, 0.7812, 0.5, 0.7812, 0.5625, 0.75, 0.5625, 0.75, 0.5, 0.7812, 0.375, 0.7812, 0.4375, 0.75, 0.4375, 0.75, 0.375, 0.7656, 0.0, 0.7812, 0.0625, 0.75, 0.0625, 0.7812, 0.875, 0.7812, 0.9375, 0.75, 0.9375, 0.75, 0.875, 0.7812, 0.125, 0.7812, 0.1875, 0.75, 0.1875, 0.75, 0.125, 0.7812, 0.6875, 0.7812, 0.75, 0.75, 0.75, 0.75, 0.6875, 0.7812, 0.8125, 0.7812, 0.875, 0.75, 0.875, 0.75, 0.8125, 0.7812, 0.3125, 0.7812, 0.375, 0.75, 0.375, 0.75, 0.3125, 0.7812, 0.4375, 0.7812, 0.5, 0.75, 0.5, 0.75, 0.4375, 0.7812, 0.75, 0.7812, 0.8125, 0.75, 0.8125, 0.75, 0.75, 0.7812, 0.9375, 0.7656, 1.0, 0.75, 0.9375, 0.7812, 0.5625, 0.7812, 0.625, 0.75, 0.625, 0.75, 0.5625, 0.7812, 0.25, 0.7812, 0.3125, 0.75, 0.3125, 0.75, 0.25, 0.7812, 0.625, 0.7812, 0.6875, 0.75, 0.6875, 0.75, 0.625, 0.7812, 0.1875, 0.7812, 0.25, 0.75, 0.25, 0.75, 0.1875, 0.7812, 0.0625, 0.7812, 0.125, 0.75, 0.125, 0.75, 0.0625, 0.4688, 0.9375, 0.4531, 1.0, 0.4375, 0.9375, 0.5156, 1.0, 0.5, 0.9375, 0.5, 0.9375, 0.5156, 1.0, 0.2969, 1.0, 0.2812, 0.9375, 0.2812, 0.9375, 0.2969, 1.0, 0.7344, 1.0, 0.7188, 0.9375, 0.7188, 0.9375, 0.7344, 1.0, 0.07812, 1.0, 0.0625, 0.9375, 0.0625, 0.9375, 0.07812, 1.0, 0.7031, 1.0, 0.6875, 0.9375, 0.6875, 0.9375, 0.7031, 1.0, 0.8594, 1.0, 0.8438, 0.9375, 0.8438, 0.9375, 0.8594, 1.0, 0.4688, 0.9375, 0.4844, 1.0, 0.4844, 1.0, 0.4688, 0.9375, 0.2656, 1.0, 0.25, 0.9375, 0.25, 0.9375, 0.2656, 1.0, 0.4375, 0.9375, 0.4688, 0.9375, 0.4688, 0.9375, 0.4375, 0.9375, 0.04687, 1.0, 0.03125, 0.9375, 0.03125, 0.9375, 0.04687, 1.0, 0.6406, 1.0, 0.6562, 0.9375, 0.6562, 0.9375, 0.6406, 1.0, 0.8281, 1.0, 0.8125, 0.9375, 0.8125, 0.9375, 0.8281, 1.0, 0.75, 0.9375, 0.7344, 1.0, 0.7344, 1.0, 0.75, 0.9375, 0.4219, 1.0, 0.4375, 0.9375, 0.4375, 0.9375, 0.4219, 1.0, 0.2344, 1.0, 0.2188, 0.9375, 0.2188, 0.9375, 0.2344, 1.0, 0.01562, 1.0, 0.0, 0.9375, 0.0, 0.9375, 0.01562, 1.0, 0.6406, 1.0, 0.625, 0.9375, 0.625, 0.9375, 0.6406, 1.0, 0.7969, 1.0, 0.7812, 0.9375, 0.7812, 0.9375, 0.7969, 1.0, 0.4219, 1.0, 0.4062, 0.9375, 0.4062, 0.9375, 0.4219, 1.0, 0.2031, 1.0, 0.1875, 0.9375, 0.1875, 0.9375, 0.2031, 1.0, 0.9844, 1.0, 0.9688, 0.9375, 0.9688, 0.9375, 0.9844, 1.0, 0.6094, 1.0, 0.5938, 0.9375, 0.5938, 0.9375, 0.6094, 1.0, 0.3906, 1.0, 0.375, 0.9375, 0.375, 0.9375, 0.3906, 1.0, 0.1719, 1.0, 0.1563, 0.9375, 0.1563, 0.9375, 0.1719, 1.0, 0.9531, 1.0, 0.9375, 0.9375, 0.9375, 0.9375, 0.9531, 1.0, 0.5781, 1.0, 0.5625, 0.9375, 0.5625, 0.9375, 0.5781, 1.0, 0.3594, 1.0, 0.3438, 0.9375, 0.3438, 0.9375, 0.3594, 1.0, 0.1406, 1.0, 0.125, 0.9375, 0.125, 0.9375, 0.1406, 1.0, 0.9219, 1.0, 0.9062, 0.9375, 0.9062, 0.9375, 0.9219, 1.0, 0.5469, 1.0, 0.5312, 0.9375, 0.5312, 0.9375, 0.5469, 1.0, 0.3281, 1.0, 0.3125, 0.9375, 0.3125, 0.9375, 0.3281, 1.0, 0.1094, 1.0, 0.09375, 0.9375, 0.09375, 0.9375, 0.1094, 1.0, 0.6719, 1.0, 0.6562, 0.9375, 0.6562, 0.9375, 0.6719, 1.0, 0.8906, 1.0, 0.8906, 1.0, 0.8906, 1.0, 0.8906, 1.0, 0.0, 0.0, 0.0, 0.0, 0.0, 0.0, 0.0, 0.0, 0.0, 0.0, 0.0, 0.0, 0.0, 0.0, 0.0, 0.0, 0.7969, 1.0, 0.7812, 0.9375, 0.7812, 0.9375, 0.7969, 1.0, 0.75, 0.9375, 0.7344, 1.0, 0.7344, 1.0, 0.75, 0.9375, 0.9844, 1.0, 0.9688, 0.9375, 0.9688, 0.9375, 0.9844, 1.0, 0.8594, 1.0, 0.8438, 0.9375, 0.8438, 0.9375, 0.8594, 1.0, 0.7031, 1.0, 0.6875, 0.9375, 0.6875, 0.9375, 0.7031, 1.0, 0.9531, 1.0, 0.9375, 0.9375, 0.9375, 0.9375, 0.9531, 1.0, 0.8281, 1.0, 0.8125, 0.9375, 0.8125, 0.9375, 0.8281, 1.0, 0.9219, 1.0, 0.9062, 0.9375, 0.9062, 0.9375, 0.9219, 1.0, 0.7344, 1.0, 0.7188, 0.9375, 0.7188, 0.9375, 0.7344, 1.0, 0.25, 0.49, 0.25, 0.25, 0.2968, 0.4854, 0.2968, 0.4854, 0.25, 0.25, 0.3418, 0.4717, 0.3418, 0.4717, 0.25, 0.25, 0.3833, 0.4496, 0.3833, 0.4496, 0.25, 0.25, 0.4197, 0.4197, 0.4197, 0.4197, 0.25, 0.25, 0.4496, 0.3833, 0.4496, 0.3833, 0.25, 0.25, 0.4717, 0.3418, 0.4717, 0.3418, 0.25, 0.25, 0.4854, 0.2968, 0.4854, 0.2968, 0.25, 0.25, 0.49, 0.25, 0.49, 0.25, 0.25, 0.25, 0.4854, 0.2032, 0.4854, 0.2032, 0.25, 0.25, 0.4717, 0.1582, 0.4717, 0.1582, 0.25, 0.25, 0.4496, 0.1167, 0.4496, 0.1167, 0.25, 0.25, 0.4197, 0.08029, 0.4197, 0.08029, 0.25, 0.25, 0.3833, 0.05045, 0.3833, 0.05045, 0.25, 0.25, 0.3418, 0.02827, 0.3418, 0.02827, 0.25, 0.25, 0.2968, 0.01461, 0.2968, 0.01461, 0.25, 0.25, 0.25, 0.01, 0.25, 0.01, 0.25, 0.25, 0.2032, 0.01461, 0.2032, 0.01461, 0.25, 0.25, 0.1582, 0.02827, 0.1582, 0.02827, 0.25, 0.25, 0.1167, 0.05045, 0.1167, 0.05045, 0.25, 0.25, 0.08029, 0.08029, 0.08029, 0.08029, 0.25, 0.25, 0.05045, 0.1167, 0.05045, 0.1167, 0.25, 0.25, 0.02827, 0.1582, 0.02827, 0.1582, 0.25, 0.25, 0.01461, 0.2032, 0.01461, 0.2032, 0.25, 0.25, 0.01, 0.25, 0.01, 0.25, 0.25, 0.25, 0.01461, 0.2968, 0.01461, 0.2968, 0.25, 0.25, 0.02827, 0.3418, 0.02827, 0.3418, 0.25, 0.25, 0.05045, 0.3833, 0.05045, 0.3833, 0.25, 0.25, 0.08029, 0.4197, 0.08029, 0.4197, 0.25, 0.25, 0.1167, 0.4496, 0.1167, 0.4496, 0.25, 0.25, 0.1582, 0.4717, 0.75, 0.49, 0.7968, 0.4854, 0.8418, 0.4717, 0.8833, 0.4496, 0.9197, 0.4197, 0.9496, 0.3833, 0.9717, 0.3418, 0.9854, 0.2968, 0.99, 0.25, 0.9854, 0.2032, 0.9717, 0.1582, 0.9496, 0.1167, 0.9197, 0.08029, 0.8833, 0.05045, 0.8418, 0.02827, 0.7968, 0.01461, 0.75, 0.01, 0.7032, 0.01461, 0.6582, 0.02827, 0.6167, 0.05045, 0.5803, 0.08029, 0.5504, 0.1167, 0.5283, 0.1582, 0.5146, 0.2032, 0.51, 0.25, 0.5146, 0.2968, 0.5283, 0.3418, 0.5504, 0.3833, 0.5803, 0.4197, 0.6167, 0.4496, 0.6582, 0.4717, 0.7032, 0.4854, 0.1582, 0.4717, 0.25, 0.25, 0.2032, 0.4854, 0.2032, 0.4854, 0.25, 0.25, 0.25, 0.49, 0.25, 0.49, 0.25, 0.25, 0.2968, 0.4854, 0.2968, 0.4854, 0.25, 0.25, 0.3418, 0.4717, 0.3418, 0.4717, 0.25, 0.25, 0.3833, 0.4496, 0.3833, 0.4496, 0.25, 0.25, 0.4197, 0.4197, 0.4197, 0.4197, 0.25, 0.25, 0.4496, 0.3833, 0.4496, 0.3833, 0.25, 0.25, 0.4717, 0.3418, 0.4717, 0.3418, 0.25, 0.25, 0.4854, 0.2968, 0.4854, 0.2968, 0.25, 0.25, 0.49, 0.25, 0.49, 0.25, 0.25, 0.25, 0.4854, 0.2032, 0.4854, 0.2032, 0.25, 0.25, 0.4717, 0.1582, 0.4717, 0.1582, 0.25, 0.25, 0.4496, 0.1167, 0.4496, 0.1167, 0.25, 0.25, 0.4197, 0.08029, 0.4197, 0.08029, 0.25, 0.25, 0.3833, 0.05045, 0.3833, 0.05045, 0.25, 0.25, 0.3418, 0.02827, 0.3418, 0.02827, 0.25, 0.25, 0.2968, 0.01461, 0.2968, 0.01461, 0.25, 0.25, 0.25, 0.01, 0.25, 0.01, 0.25, 0.25, 0.2032, 0.01461, 0.2032, 0.01461, 0.25, 0.25, 0.1582, 0.02827, 0.1582, 0.02827, 0.25, 0.25, 0.1167, 0.05045, 0.1167, 0.05045, 0.25, 0.25, 0.08029, 0.08029, 0.08029, 0.08029, 0.25, 0.25, 0.05045, 0.1167, 0.05045, 0.1167, 0.25, 0.25, 0.02827, 0.1582, 0.02827, 0.1582, 0.25, 0.25, 0.01461, 0.2032, 0.01461, 0.2032, 0.25, 0.25, 0.01, 0.25, 0.01, 0.25, 0.25, 0.25, 0.01461, 0.2968, 0.01461, 0.2968, 0.25, 0.25, 0.02827, 0.3418, 0.02827, 0.3418, 0.25, 0.25, 0.05045, 0.3833, 0.05045, 0.3833, 0.25, 0.25, 0.08029, 0.4197, 0.08029, 0.4197, 0.25, 0.25, 0.1167, 0.4496, 0.1167, 0.4496, 0.25, 0.25, 0.1582, 0.4717, 0.75, 0.49, 0.7968, 0.4854, 0.8418, 0.4717, 0.8833, 0.4496, 0.9197, 0.4197, 0.9496, 0.3833, 0.9717, 0.3418, 0.9854, 0.2968, 0.99, 0.25, 0.9854, 0.2032, 0.9717, 0.1582, 0.9496, 0.1167, 0.9197, 0.08029, 0.8833, 0.05045, 0.8418, 0.02827, 0.7968, 0.01461, 0.75, 0.01, 0.7032, 0.01461, 0.6582, 0.02827, 0.6167, 0.05045, 0.5803, 0.08029, 0.5504, 0.1167, 0.5283, 0.1582, 0.5146, 0.2032, 0.51, 0.25, 0.5146, 0.2968, 0.5283, 0.3418, 0.5504, 0.3833, 0.5803, 0.4197, 0.6167, 0.4496, 0.6582, 0.4717, 0.7032, 0.4854, 0.1582, 0.4717, 0.25, 0.25, 0.2032, 0.4854, 0.2032, 0.4854, 0.25, 0.25, 0.25, 0.49, 0.25, 0.49, 0.25, 0.25, 0.2626, 0.4897, 0.2626, 0.4897, 0.25, 0.25, 0.2751, 0.4887, 0.2751, 0.4887, 0.25, 0.25, 0.2875, 0.487, 0.2875, 0.487, 0.25, 0.25, 0.2999, 0.4848, 0.2999, 0.4848, 0.25, 0.25, 0.3121, 0.4818, 0.3121, 0.4818, 0.25, 0.25, 0.3242, 0.4783, 0.3242, 0.4783, 0.25, 0.25, 0.336, 0.4741, 0.336, 0.4741, 0.25, 0.25, 0.3476, 0.4693, 0.3476, 0.4693, 0.25, 0.25, 0.359, 0.4638, 0.359, 0.4638, 0.25, 0.25, 0.37, 0.4578, 0.37, 0.4578, 0.25, 0.25, 0.3807, 0.4513, 0.3807, 0.4513, 0.25, 0.25, 0.3911, 0.4442, 0.3911, 0.4442, 0.25, 0.25, 0.401, 0.4365, 0.401, 0.4365, 0.25, 0.25, 0.4106, 0.4284, 0.4106, 0.4284, 0.25, 0.25, 0.4197, 0.4197, 0.4197, 0.4197, 0.25, 0.25, 0.4284, 0.4106, 0.4284, 0.4106, 0.25, 0.25, 0.4365, 0.401, 0.4365, 0.401, 0.25, 0.25, 0.4442, 0.3911, 0.4442, 0.3911, 0.25, 0.25, 0.4513, 0.3807, 0.4513, 0.3807, 0.25, 0.25, 0.4578, 0.37, 0.4578, 0.37, 0.25, 0.25, 0.4638, 0.359, 0.4638, 0.359, 0.25, 0.25, 0.4693, 0.3476, 0.4693, 0.3476, 0.25, 0.25, 0.4741, 0.336, 0.4741, 0.336, 0.25, 0.25, 0.4783, 0.3242, 0.4783, 0.3242, 0.25, 0.25, 0.4818, 0.3121, 0.4818, 0.3121, 0.25, 0.25, 0.4848, 0.2999, 0.4848, 0.2999, 0.25, 0.25, 0.487, 0.2875, 0.487, 0.2875, 0.25, 0.25, 0.4887, 0.2751, 0.4887, 0.2751, 0.25, 0.25, 0.4897, 0.2626, 0.4897, 0.2626, 0.25, 0.25, 0.49, 0.25, 0.49, 0.25, 0.25, 0.25, 0.4897, 0.2374, 0.4897, 0.2374, 0.25, 0.25, 0.4887, 0.2249, 0.4887, 0.2249, 0.25, 0.25, 0.487, 0.2125, 0.487, 0.2125, 0.25, 0.25, 0.4848, 0.2001, 0.4848, 0.2001, 0.25, 0.25, 0.4818, 0.1879, 0.4818, 0.1879, 0.25, 0.25, 0.4783, 0.1758, 0.4783, 0.1758, 0.25, 0.25, 0.4741, 0.164, 0.4741, 0.164, 0.25, 0.25, 0.4693, 0.1524, 0.4693, 0.1524, 0.25, 0.25, 0.4638, 0.141, 0.4638, 0.141, 0.25, 0.25, 0.4578, 0.13, 0.4578, 0.13, 0.25, 0.25, 0.4513, 0.1193, 0.4513, 0.1193, 0.25, 0.25, 0.4442, 0.1089, 0.4442, 0.1089, 0.25, 0.25, 0.4365, 0.09896, 0.4365, 0.09896, 0.25, 0.25, 0.4284, 0.08941, 0.4284, 0.08941, 0.25, 0.25, 0.4197, 0.08029, 0.4197, 0.08029, 0.25, 0.25, 0.4106, 0.07164, 0.4106, 0.07164, 0.25, 0.25, 0.401, 0.06348, 0.401, 0.06348, 0.25, 0.25, 0.3911, 0.05584, 0.3911, 0.05584, 0.25, 0.25, 0.3807, 0.04872, 0.3807, 0.04872, 0.25, 0.25, 0.37, 0.04215, 0.37, 0.04215, 0.25, 0.25, 0.359, 0.03616, 0.359, 0.03616, 0.25, 0.25, 0.3476, 0.03075, 0.3476, 0.03075, 0.25, 0.25, 0.336, 0.02594, 0.336, 0.02594, 0.25, 0.25, 0.3242, 0.02175, 0.3242, 0.02175, 0.25, 0.25, 0.3121, 0.01818, 0.3121, 0.01818, 0.25, 0.25, 0.2999, 0.01524, 0.2999, 0.01524, 0.25, 0.25, 0.2875, 0.01295, 0.2875, 0.01295, 0.25, 0.25, 0.2751, 0.01131, 0.2751, 0.01131, 0.25, 0.25, 0.2626, 0.01033, 0.2626, 0.01033, 0.25, 0.25, 0.25, 0.01, 0.25, 0.01, 0.25, 0.25, 0.2374, 0.01033, 0.2374, 0.01033, 0.25, 0.25, 0.2249, 0.01131, 0.2249, 0.01131, 0.25, 0.25, 0.2125, 0.01295, 0.2125, 0.01295, 0.25, 0.25, 0.2001, 0.01524, 0.2001, 0.01524, 0.25, 0.25, 0.1879, 0.01818, 0.1879, 0.01818, 0.25, 0.25, 0.1758, 0.02175, 0.1758, 0.02175, 0.25, 0.25, 0.164, 0.02594, 0.164, 0.02594, 0.25, 0.25, 0.1524, 0.03075, 0.1524, 0.03075, 0.25, 0.25, 0.141, 0.03616, 0.141, 0.03616, 0.25, 0.25, 0.13, 0.04215, 0.13, 0.04215, 0.25, 0.25, 0.1193, 0.04872, 0.1193, 0.04872, 0.25, 0.25, 0.1089, 0.05584, 0.1089, 0.05584, 0.25, 0.25, 0.09896, 0.06348, 0.09896, 0.06348, 0.25, 0.25, 0.08941, 0.07164, 0.08941, 0.07164, 0.25, 0.25, 0.08029, 0.08029, 0.08029, 0.08029, 0.25, 0.25, 0.07165, 0.08941, 0.07165, 0.08941, 0.25, 0.25, 0.06349, 0.09896, 0.06349, 0.09896, 0.25, 0.25, 0.05583, 0.1089, 0.05583, 0.1089, 0.25, 0.25, 0.04872, 0.1193, 0.04872, 0.1193, 0.25, 0.25, 0.04216, 0.13, 0.04216, 0.13, 0.25, 0.25, 0.03616, 0.141, 0.03616, 0.141, 0.25, 0.25, 0.03075, 0.1524, 0.03075, 0.1524, 0.25, 0.25, 0.02594, 0.164, 0.02594, 0.164, 0.25, 0.25, 0.02175, 0.1758, 0.02175, 0.1758, 0.25, 0.25, 0.01818, 0.1879, 0.01818, 0.1879, 0.25, 0.25, 0.01524, 0.2001, 0.01524, 0.2001, 0.25, 0.25, 0.01296, 0.2125, 0.01296, 0.2125, 0.25, 0.25, 0.01131, 0.2249, 0.01131, 0.2249, 0.25, 0.25, 0.01033, 0.2374, 0.01033, 0.2374, 0.25, 0.25, 0.01, 0.25, 0.01, 0.25, 0.25, 0.25, 0.01033, 0.2626, 0.01033, 0.2626, 0.25, 0.25, 0.01131, 0.2751, 0.01131, 0.2751, 0.25, 0.25, 0.01296, 0.2875, 0.01296, 0.2875, 0.25, 0.25, 0.01524, 0.2999, 0.01524, 0.2999, 0.25, 0.25, 0.01818, 0.3121, 0.01818, 0.3121, 0.25, 0.25, 0.02175, 0.3242, 0.02175, 0.3242, 0.25, 0.25, 0.02594, 0.336, 0.02594, 0.336, 0.25, 0.25, 0.03075, 0.3476, 0.03075, 0.3476, 0.25, 0.25, 0.03616, 0.359, 0.03616, 0.359, 0.25, 0.25, 0.04216, 0.37, 0.04216, 0.37, 0.25, 0.25, 0.04872, 0.3807, 0.04872, 0.3807, 0.25, 0.25, 0.05583, 0.3911, 0.05583, 0.3911, 0.25, 0.25, 0.06349, 0.401, 0.06349, 0.401, 0.25, 0.25, 0.07165, 0.4106, 0.07165, 0.4106, 0.25, 0.25, 0.08029, 0.4197, 0.08029, 0.4197, 0.25, 0.25, 0.08941, 0.4284, 0.08941, 0.4284, 0.25, 0.25, 0.09896, 0.4365, 0.09896, 0.4365, 0.25, 0.25, 0.1089, 0.4442, 0.1089, 0.4442, 0.25, 0.25, 0.1193, 0.4513, 0.1193, 0.4513, 0.25, 0.25, 0.13, 0.4578, 0.13, 0.4578, 0.25, 0.25, 0.141, 0.4638, 0.141, 0.4638, 0.25, 0.25, 0.1524, 0.4693, 0.1524, 0.4693, 0.25, 0.25, 0.164, 0.4741, 0.164, 0.4741, 0.25, 0.25, 0.1758, 0.4783, 0.1758, 0.4783, 0.25, 0.25, 0.1879, 0.4818, 0.1879, 0.4818, 0.25, 0.25, 0.2001, 0.4848, 0.2001, 0.4848, 0.25, 0.25, 0.2125, 0.487, 0.2125, 0.487, 0.25, 0.25, 0.2249, 0.4887, 0.25, 0.25, 0.08941, 0.4284, 0.08941, 0.4284, 0.25, 0.25, 0.75, 0.49, 0.7626, 0.4897, 0.7751, 0.4887, 0.7875, 0.487, 0.7999, 0.4848, 0.8121, 0.4818, 0.8242, 0.4783, 0.836, 0.4741, 0.8476, 0.4693, 0.859, 0.4638, 0.87, 0.4578, 0.8807, 0.4513, 0.8911, 0.4442, 0.901, 0.4365, 0.9106, 0.4284, 0.9197, 0.4197, 0.9284, 0.4106, 0.9365, 0.401, 0.9442, 0.3911, 0.9513, 0.3807, 0.9578, 0.37, 0.9638, 0.359, 0.9693, 0.3476, 0.9741, 0.336, 0.9783, 0.3242, 0.9818, 0.3121, 0.9848, 0.2999, 0.987, 0.2875, 0.9887, 0.2751, 0.9897, 0.2626, 0.99, 0.25, 0.9897, 0.2374, 0.9887, 0.2249, 0.987, 0.2125, 0.9848, 0.2001, 0.9818, 0.1879, 0.9783, 0.1758, 0.9741, 0.164, 0.9693, 0.1524, 0.9638, 0.141, 0.9578, 0.13, 0.9513, 0.1193, 0.9442, 0.1089, 0.9365, 0.09896, 0.9284, 0.08941, 0.9197, 0.08029, 0.9106, 0.07164, 0.901, 0.06348, 0.8911, 0.05584, 0.8807, 0.04872, 0.87, 0.04215, 0.859, 0.03616, 0.8476, 0.03075, 0.836, 0.02594, 0.8242, 0.02175, 0.8121, 0.01818, 0.7999, 0.01524, 0.7875, 0.01295, 0.7751, 0.01131, 0.7626, 0.01033, 0.75, 0.01, 0.7374, 0.01033, 0.7249, 0.01131, 0.7125, 0.01295, 0.7001, 0.01524, 0.6879, 0.01818, 0.6758, 0.02175, 0.664, 0.02594, 0.6524, 0.03075, 0.641, 0.03616, 0.63, 0.04215, 0.6193, 0.04872, 0.6089, 0.05584, 0.599, 0.06348, 0.5894, 0.07164, 0.5803, 0.08029, 0.5716, 0.08941, 0.5635, 0.09896, 0.5558, 0.1089, 0.5487, 0.1193, 0.5422, 0.13, 0.5362, 0.141, 0.5307, 0.1524, 0.5259, 0.164, 0.5217, 0.1758, 0.5182, 0.1879, 0.5152, 0.2001, 0.513, 0.2125, 0.5113, 0.2249, 0.5103, 0.2374, 0.51, 0.25, 0.5103, 0.2626, 0.5113, 0.2751, 0.513, 0.2875, 0.5152, 0.2999, 0.5182, 0.3121, 0.5217, 0.3242, 0.5259, 0.336, 0.5307, 0.3476, 0.5362, 0.359, 0.5422, 0.37, 0.5487, 0.3807, 0.5558, 0.3911, 0.5635, 0.401, 0.5716, 0.4106, 0.5803, 0.4197, 0.5894, 0.4284, 0.599, 0.4365, 0.6089, 0.4442, 0.6193, 0.4513, 0.63, 0.4578, 0.641, 0.4638, 0.6524, 0.4693, 0.664, 0.4741, 0.6758, 0.4783, 0.6879, 0.4818, 0.7001, 0.4848, 0.7125, 0.487, 0.7249, 0.4887, 0.7374, 0.4897, 0.2249, 0.4887, 0.25, 0.25, 0.2374, 0.4897, 0.2374, 0.4897, 0.25, 0.25, 0.25, 0.49])
me_cube.materials.append(mat_material)
me_cube.use_mirror_vertex_groups = False
me_cube.update()

# ---- objects
ob_cube = bpy.data.objects.new('Cube', me_cube)
ob_light = bpy.data.objects.new('Light', light_light)
ob_camera = bpy.data.objects.new('Camera', cam_camera)

# ---- transforms, parenting, visibility, modifiers, constraints
ob_cube.location = (0.0, 0.0, 0.0)
ob_cube.lock_rotations_4d = False
ob_cube.empty_display_type = 'ARROWS'
ob_cube.lineart.crease_threshold = 0.0
ob_light.location = (4.076, 1.005, 5.904)
ob_light.rotation_euler = (0.6503, 0.05522, 1.866)
ob_light.lock_rotations_4d = False
ob_light.empty_display_type = 'ARROWS'
ob_light.color = (0.0, 0.0, 0.0, 0.0)
ob_light.lineart.crease_threshold = 0.0
ob_camera.location = (7.359, -6.926, 4.958)
ob_camera.rotation_euler = (1.109, 0.0, 0.8149)
ob_camera.lock_rotations_4d = False
ob_camera.empty_display_type = 'ARROWS'
ob_camera.color = (0.0, 0.0, 0.0, 0.0)
ob_camera.display_type = 'WIRE'
ob_camera.lineart.crease_threshold = 0.0

# ---- collection membership
col_collection.objects.link(ob_cube)
col_collection.objects.link(ob_light)
col_collection.objects.link(ob_camera)

# ---- scene / render settings (as saved in the file)
scene.camera = ob_camera
scene.frame_start = 1; scene.frame_end = 250; scene.frame_set(8)
scene.render.engine = 'BLENDER_EEVEE_NEXT'
scene.render.bake_bias = 0.0
scene.render.bake_samples = 0
scene.cycles.sampling_pattern = 'TABULATED_SOBOL'
scene.eevee.use_volume_custom_range = False
bpy.context.view_layer.update()
